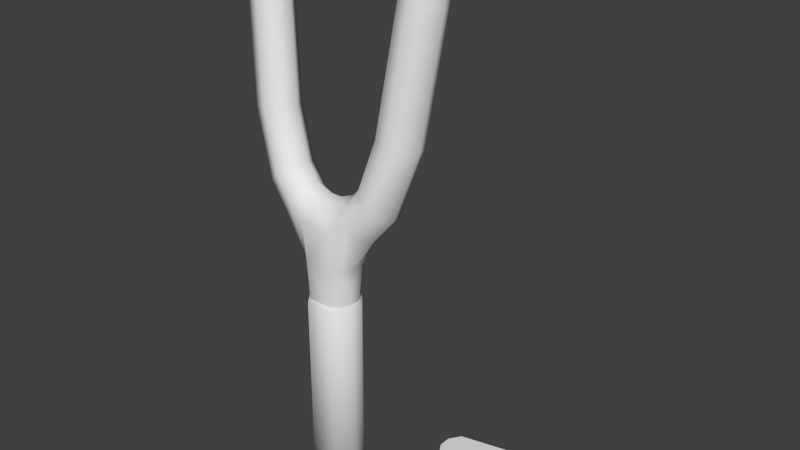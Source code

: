 # Source: slingshot.blend  (saved by Blender 2.75.0; exported with 4.5.12 LTS)
import bpy
from mathutils import Matrix  # noqa: F401  (used for matrix-valued properties, if any)

bpy.ops.wm.read_factory_settings(use_empty=True)
scene = bpy.context.scene
scene.name = 'Scene'

# ---- collections
col_collection_1 = bpy.data.collections.new('Collection 1'); scene.collection.children.link(col_collection_1)
col_collection_1.hide_render = True
col_collection_1.hide_viewport = True
col_collection_6 = bpy.data.collections.new('Collection 6'); scene.collection.children.link(col_collection_6)

# ---- world
world_world = bpy.data.worlds.new('World'); scene.world = world_world
world_world.color = (0.05088, 0.05088, 0.05088)
world_world.use_sun_shadow = False
world_world.sun_shadow_jitter_overblur = 0.0
world_world.cycles.sampling_method = 'MANUAL'
world_world.cycles.sample_map_resolution = 256

# ---- meshes
me_circle = bpy.data.meshes.new('Circle')
me_circle.from_pydata([(7.075, 7.044, -0.0853), (5.329, 6.858, -0.0853), (4.051, 6.349, -0.0853), (3.583, 5.653, -0.0853), (4.051, 4.192, -0.0853), (5.329, 3.682, -0.0853), (7.075, 3.496, -0.0853), (8.822, 3.682, -0.0853), (10.1, 4.192, -0.0853), (10.57, 5.653, -0.0853), (10.1, 6.349, -0.0853), (8.822, 6.858, -0.0853), (3.591, 4.922, -0.0853), (10.56, 4.922, -0.0853), (7.075, 7.079, 0.1348), (5.295, 6.889, 0.1348), (3.992, 6.369, 0.1348), (3.515, 5.66, 0.1348), (3.992, 4.17, 0.1348), (5.295, 3.651, 0.1348), (7.075, 3.461, 0.1348), (8.856, 3.651, 0.1348), (10.16, 4.17, 0.1348), (10.64, 5.66, 0.1348), (10.16, 6.369, 0.1348), (8.856, 6.889, 0.1348), (3.523, 4.915, 0.1348), (10.63, 4.915, 0.1348), (3.861, 0.8136, 29.39), (0.9132, 1.478, 15.81), (4.516, 2.39, 29.22), (0.001212, 1.335, 12.43), (6.098, 1.732, 29.24), (-0.746, 1.128, 12.43), (5.443, 0.1556, 29.4), (5.836, 0.4163, 29.37), (1.169, -0.8063, 12.43), (4.123, 0.421, 29.42), (4.123, 2.129, 29.26), (1.169, 0.736, 12.43), (5.836, 2.124, 29.21), (4.98, 2.481, 29.2), (0.9132, -1.436, 16.09), (5.443, 2.387, 29.19), (0.6425, -1.275, 16.62), (6.191, 1.269, 29.28), (0.5279, -0.9156, 17.05), (6.098, 0.8075, 29.32), (0.4513, -0.4141, 17.31), (4.98, 0.06493, 29.43), (0.4244, 0.1537, 17.37), (4.516, 0.1581, 29.43), (0.4513, 0.7013, 17.21), (3.769, 1.276, 29.35), (0.5279, 1.145, 16.85), (3.861, 1.738, 29.3), (0.6425, 1.418, 16.37), (0.001212, -0.9241, 16.96), (0.001212, 0.6938, 17.12), (0.001212, 1.137, 16.76), (0.001212, 1.409, 16.26), (4.063, 1.743, 21.09), (4.531, 1.644, 21.04), (4.929, 1.373, 21.02), (5.194, 0.9707, 21.02), (5.287, 0.4992, 21.05), (5.194, 0.02989, 21.11), (4.929, -0.3658, 21.18), (4.531, -0.6275, 21.26), (4.063, -0.7156, 21.32), (3.594, -0.6165, 21.37), (3.196, -0.3454, 21.4), (2.931, 0.05653, 21.39), (2.838, 0.528, 21.36), (2.931, 0.9973, 21.31), (3.196, 1.393, 21.24), (3.594, 1.655, 21.16), (2.084, -0.3242, 18.64), (2.35, -0.7548, 18.47), (3.866, 0.727, 17.11), (3.6, 1.158, 17.28), (2.661, 1.441, 18.01), (2.35, 1.251, 18.28), (3.289, -1.039, 17.74), (3.6, -0.8481, 17.47), (3.866, -0.4572, 17.22), (2.661, -0.9919, 18.24), (3.289, 1.395, 17.51), (2.975, 1.482, 17.75), (2.084, 0.8599, 18.53), (1.971, 0.2763, 18.67), (3.98, 0.1264, 17.07), (2.975, -1.08, 17.99), (1.329, -0.405, 17.64), (2.561, 0.564, 15.51), (1.726, 1.357, 16.84), (2.164, -1.198, 16.31), (1.511, -0.855, 17.4), (2.379, 1.014, 15.74), (1.511, 1.152, 17.22), (2.379, -0.9929, 15.93), (2.561, -0.5945, 15.62), (1.726, -1.127, 17.07), (2.164, 1.286, 16.08), (1.945, 1.397, 16.45), (1.329, 0.7536, 17.53), (1.251, 0.1846, 17.7), (2.639, -0.02553, 15.45), (1.945, -1.238, 16.7), (4.646, 2.09, 25.03), (5.107, 1.993, 24.98), (5.497, 1.726, 24.96), (5.758, 1.331, 24.96), (5.85, 0.8682, 24.99), (5.758, 0.4071, 25.05), (5.497, 0.01832, 25.12), (5.107, -0.2389, 25.19), (4.646, -0.3254, 25.26), (4.186, -0.2281, 25.31), (3.795, 0.03835, 25.33), (3.534, 0.4333, 25.33), (3.443, 0.8965, 25.3), (3.534, 1.358, 25.24), (3.795, 1.746, 25.17), (4.186, 2.004, 25.1), (5.077, 2.595, 30.42), (5.541, 2.503, 30.42), (5.935, 2.241, 30.45), (6.198, 1.849, 30.49), (6.29, 1.387, 30.53), (6.198, 0.9245, 30.57), (5.935, 0.5327, 30.61), (5.541, 0.2709, 30.63), (5.077, 0.179, 30.64), (4.613, 0.271, 30.64), (4.219, 0.5328, 30.61), (3.956, 0.9247, 30.57), (3.864, 1.387, 30.53), (3.956, 1.849, 30.49), (4.219, 2.241, 30.45), (4.613, 2.503, 30.43), (4.868, 2.349, 27.8), (6.076, 1.135, 27.84), (4.868, -0.06622, 28.03), (3.659, 1.149, 27.99), (3.751, 1.61, 27.94), (4.405, 0.02838, 28.05), (5.984, 0.6729, 27.89), (5.33, 2.255, 27.78), (5.722, 1.991, 27.78), (4.013, 2.001, 27.88), (4.013, 0.2925, 28.04), (5.722, 0.2826, 27.94), (5.33, 0.02305, 27.99), (5.984, 1.597, 27.8), (4.405, 2.26, 27.84), (3.751, 0.6858, 28.02), (4.581, 0.3253, 29.3), (4.251, 0.5463, 29.29), (5.69, 1.978, 29.11), (5.911, 1.648, 29.14), (4.251, 1.982, 29.15), (4.581, 2.201, 29.12), (4.03, 0.8763, 29.26), (3.953, 1.265, 29.23), (5.36, 0.3232, 29.28), (4.971, 0.247, 29.3), (5.989, 1.259, 29.17), (4.971, 2.278, 29.11), (4.877, 2.167, 27.93), (5.892, 1.146, 27.96), (4.877, 0.1368, 28.12), (3.861, 1.158, 28.09), (5.911, 0.8712, 29.21), (5.69, 0.5424, 29.25), (4.03, 1.653, 29.19), (5.36, 2.199, 29.1), (3.938, 1.546, 28.04), (4.488, 0.2163, 28.14), (5.815, 0.7581, 28.0), (5.265, 2.088, 27.91), (5.595, 1.866, 27.91), (4.158, 1.874, 28.0), (4.158, 0.4383, 28.14), (5.595, 0.43, 28.05), (5.265, 0.2118, 28.09), (5.815, 1.535, 27.93), (4.488, 2.092, 27.96), (3.938, 0.7689, 28.12), (-3.858, 0.8136, 29.39), (-0.9108, 1.478, 15.81), (-4.514, 2.39, 29.22), (1.379, -0.3388, 12.43), (-6.096, 1.732, 29.24), (-5.441, 0.1556, 29.4), (-5.833, 0.4163, 29.37), (-4.121, 0.421, 29.42), (1.379, 0.2685, 12.43), (-4.121, 2.129, 29.26), (0.7484, -1.198, 12.43), (-5.833, 2.124, 29.21), (-4.977, 2.481, 29.2), (-0.9108, -1.436, 16.09), (-5.441, 2.387, 29.19), (-0.6401, -1.275, 16.62), (-6.188, 1.269, 29.28), (-0.5255, -0.9156, 17.05), (-6.096, 0.8075, 29.32), (-0.4489, -0.4141, 17.31), (-4.977, 0.06493, 29.43), (-0.422, 0.1537, 17.37), (-4.514, 0.1581, 29.43), (-0.4489, 0.7013, 17.21), (-3.766, 1.276, 29.35), (-0.5255, 1.145, 16.85), (-3.858, 1.738, 29.3), (-0.6401, 1.418, 16.37), (0.001212, 1.467, 15.69), (0.7484, 1.128, 12.43), (0.001212, -1.447, 15.97), (0.001212, -1.284, 16.51), (0.001212, -0.4217, 17.23), (0.001212, 0.1464, 17.29), (-4.06, 1.743, 21.09), (-4.529, 1.644, 21.04), (-4.926, 1.373, 21.02), (-5.192, 0.9707, 21.02), (-5.285, 0.4992, 21.05), (-5.192, 0.02989, 21.11), (-4.926, -0.3658, 21.18), (-4.529, -0.6275, 21.26), (-4.06, -0.7156, 21.32), (-3.591, -0.6165, 21.37), (-3.194, -0.3454, 21.4), (-2.928, 0.05653, 21.39), (-2.835, 0.528, 21.36), (-2.928, 0.9973, 21.31), (-3.194, 1.393, 21.24), (-3.591, 1.655, 21.16), (-2.082, -0.3242, 18.64), (-2.348, -0.7548, 18.47), (-3.864, 0.727, 17.11), (-3.598, 1.158, 17.28), (-2.659, 1.441, 18.01), (-2.348, 1.251, 18.28), (-3.287, -1.039, 17.74), (-3.598, -0.8481, 17.47), (-3.864, -0.4572, 17.22), (-2.659, -0.9919, 18.24), (-3.287, 1.395, 17.51), (-2.973, 1.482, 17.75), (-2.082, 0.8599, 18.53), (-1.968, 0.2763, 18.67), (-3.977, 0.1264, 17.07), (-2.973, -1.08, 17.99), (-1.326, -0.405, 17.64), (-2.559, 0.564, 15.51), (-1.724, 1.357, 16.84), (-2.161, -1.198, 16.31), (-1.509, -0.855, 17.4), (-2.377, 1.014, 15.74), (-1.509, 1.152, 17.22), (-2.377, -0.9929, 15.93), (-2.559, -0.5945, 15.62), (-1.724, -1.127, 17.07), (-2.161, 1.286, 16.08), (-1.943, 1.397, 16.45), (-1.326, 0.7536, 17.53), (-1.248, 0.1846, 17.7), (-2.637, -0.02553, 15.45), (-1.943, -1.238, 16.7), (-4.644, 2.09, 25.03), (-5.104, 1.993, 24.98), (-5.495, 1.726, 24.96), (-5.756, 1.331, 24.96), (-5.847, 0.8682, 24.99), (-5.756, 0.4071, 25.05), (-5.495, 0.01832, 25.12), (-5.104, -0.2389, 25.19), (-4.644, -0.3254, 25.26), (-4.183, -0.2281, 25.31), (-3.793, 0.03835, 25.33), (-3.532, 0.4333, 25.33), (-3.44, 0.8965, 25.3), (-3.532, 1.358, 25.24), (-3.793, 1.746, 25.17), (-4.183, 2.004, 25.1), (-5.075, 2.595, 30.42), (-5.539, 2.503, 30.42), (-5.932, 2.241, 30.45), (-6.195, 1.849, 30.49), (-6.288, 1.387, 30.53), (-6.195, 0.9245, 30.57), (-5.932, 0.5327, 30.61), (-5.539, 0.2709, 30.63), (-5.075, 0.179, 30.64), (-4.61, 0.271, 30.64), (-4.217, 0.5328, 30.61), (-3.954, 0.9247, 30.57), (-3.862, 1.387, 30.53), (-3.954, 1.849, 30.49), (-4.217, 2.241, 30.45), (-4.61, 2.503, 30.43), (-4.865, 2.349, 27.8), (-6.074, 1.135, 27.84), (-4.865, -0.06622, 28.03), (-3.657, 1.149, 27.99), (-3.749, 1.61, 27.94), (-4.403, 0.02838, 28.05), (-5.982, 0.6729, 27.89), (-5.328, 2.255, 27.78), (-5.72, 1.991, 27.78), (-4.011, 2.001, 27.88), (-4.011, 0.2925, 28.04), (-5.72, 0.2826, 27.94), (-5.328, 0.02305, 27.99), (-5.982, 1.597, 27.8), (-4.403, 2.26, 27.84), (-3.749, 0.6858, 28.02), (-4.579, 0.3253, 29.3), (-4.249, 0.5463, 29.29), (-5.688, 1.978, 29.11), (-5.909, 1.648, 29.14), (-4.249, 1.982, 29.15), (-4.579, 2.201, 29.12), (-4.028, 0.8763, 29.26), (-3.95, 1.265, 29.23), (-5.358, 0.3232, 29.28), (-4.968, 0.247, 29.3), (-5.986, 1.259, 29.17), (-4.968, 2.278, 29.11), (-4.874, 2.167, 27.93), (-5.89, 1.146, 27.96), (-4.874, 0.1368, 28.12), (-3.858, 1.158, 28.09), (-5.909, 0.8712, 29.21), (-5.688, 0.5424, 29.25), (-4.028, 1.653, 29.19), (-5.358, 2.199, 29.1), (-3.936, 1.546, 28.04), (-4.485, 0.2163, 28.14), (-5.813, 0.7581, 28.0), (-5.263, 2.088, 27.91), (-5.592, 1.866, 27.91), (-4.156, 1.874, 28.0), (-4.156, 0.4383, 28.14), (-5.592, 0.43, 28.05), (-5.263, 0.2118, 28.09), (-5.813, 1.535, 27.93), (-4.485, 2.092, 27.96), (-3.936, 0.7689, 28.12), (0.8694, 1.168, 13.65), (0.8215, 1.281, 0.3435), (0.9937, 0.3954, 0.08959), (0.9937, -0.4657, 0.08959), (0.8694, -1.238, 13.65), (1.602, 0.2789, 13.65), (1.513, -0.5883, 13.65), (1.602, -0.3492, 13.65), (1.358, 0.7625, 13.65), (1.358, -0.8328, 13.65), (-0.8669, 1.168, 13.65), (0.001212, 1.382, 13.65), (0.8215, -1.352, 0.3435), (1.514, 0.3086, 0.3435), (1.514, -0.3789, 0.3435), (-0.8669, -1.238, 13.65), (1.283, 0.8378, 0.3435), (1.283, -0.9081, 0.3435), (-0.8191, 1.281, 0.3435), (0.001212, 1.516, 0.3435), (0.001212, -1.452, 13.65), (-1.6, 0.2789, 13.65), (-1.51, -0.5883, 13.65), (-1.6, -0.3492, 13.65), (-1.356, 0.7625, 13.65), (-1.356, -0.8328, 13.65), (-0.746, -1.198, 12.43), (0.001212, -1.405, 12.43), (-1.377, 0.2685, 12.43), (-1.377, -0.3388, 12.43), (-1.167, 0.736, 12.43), (-1.167, -0.8063, 12.43), (-0.9912, 0.3954, 0.08959), (-0.9912, -0.4657, 0.08959), (-0.8191, -1.352, 0.3435), (0.001212, 0.3954, -0.003521), (0.001212, -0.4657, -0.003521), (0.001212, -1.586, 0.3435), (-1.511, 0.3086, 0.3435), (-1.511, -0.3789, 0.3435), (-1.281, 0.8378, 0.3435), (-1.281, -0.9081, 0.3435), (1.514, -0.3789, 11.24), (-0.8191, 1.281, 11.24), (1.283, 0.8378, 11.24), (-1.281, 0.8378, 11.24), (0.8215, 1.281, 11.24), (0.001212, 1.516, 11.24), (1.514, 0.3086, 11.24), (-1.511, 0.3086, 11.24), (-0.8191, -1.352, 11.24), (0.001212, -1.586, 11.24), (0.8215, -1.352, 11.24), (1.283, -0.9081, 11.24), (-1.511, -0.3789, 11.24), (-1.281, -0.9081, 11.24), (-0.746, 1.164, 11.47), (1.169, 0.76, 11.47), (0.001212, 1.378, 11.47), (1.379, 0.278, 11.47), (0.001212, -1.448, 11.47), (1.169, -0.8303, 11.47), (-1.167, -0.8303, 11.47), (1.379, -0.3483, 11.47), (-1.167, 0.76, 11.47), (0.7484, 1.164, 11.47), (-1.377, 0.278, 11.47), (-0.746, -1.234, 11.47), (0.7484, -1.234, 11.47), (-1.377, -0.3483, 11.47)], [], [(3, 2, 4, 12), (2, 1, 5, 4), (1, 0, 6, 5), (7, 6, 0, 11), (8, 7, 11, 10), (13, 8, 10, 9), (17, 26, 18, 16), (16, 18, 19, 15), (15, 19, 20, 14), (21, 25, 14, 20), (22, 24, 25, 21), (27, 23, 24, 22), (13, 9, 23, 27), (8, 13, 27, 22), (3, 12, 26, 17), (12, 4, 18, 26), (7, 8, 22, 21), (2, 3, 17, 16), (11, 0, 14, 25), (6, 7, 21, 20), (1, 2, 16, 15), (10, 11, 25, 24), (5, 6, 20, 19), (0, 1, 15, 14), (9, 10, 24, 23), (4, 5, 19, 18), (58, 52, 54, 59), (77, 78, 71, 72), (59, 54, 56, 60), (53, 55, 175, 164), (136, 139, 138, 137), (34, 49, 166, 165), (135, 140, 139, 136), (125, 140, 135, 134), (126, 125, 134, 133), (127, 126, 133, 132), (128, 127, 132, 131), (148, 141, 169, 180), (154, 149, 181, 186), (143, 153, 185, 171), (151, 146, 178, 183), (55, 38, 161, 175), (51, 37, 158, 157), (49, 51, 157, 166), (38, 30, 162, 161), (35, 34, 165, 174), (74, 73, 121, 122), (79, 80, 63, 64), (81, 82, 75, 76), (83, 84, 67, 68), (84, 85, 66, 67), (78, 86, 70, 71), (80, 87, 62, 63), (87, 88, 61, 62), (82, 89, 74, 75), (89, 90, 73, 74), (85, 91, 65, 66), (86, 92, 69, 70), (88, 81, 76, 61), (92, 83, 68, 69), (90, 77, 72, 73), (91, 79, 64, 65), (107, 94, 79, 91), (106, 93, 77, 90), (108, 96, 83, 92), (104, 95, 81, 88), (102, 108, 92, 86), (101, 107, 91, 85), (105, 106, 90, 89), (99, 105, 89, 82), (103, 104, 88, 87), (98, 103, 87, 80), (97, 102, 86, 78), (100, 101, 85, 84), (96, 100, 84, 83), (95, 99, 82, 81), (94, 98, 80, 79), (93, 97, 78, 77), (48, 46, 97, 93), (56, 54, 99, 95), (46, 44, 102, 97), (54, 52, 105, 99), (52, 50, 106, 105), (44, 42, 108, 102), (29, 56, 95, 104), (50, 48, 93, 106), (55, 53, 137, 138), (70, 69, 117, 118), (66, 65, 113, 114), (62, 61, 109, 110), (75, 74, 122, 123), (71, 70, 118, 119), (67, 66, 114, 115), (63, 62, 110, 111), (64, 63, 111, 112), (76, 75, 123, 124), (72, 71, 119, 120), (68, 67, 115, 116), (69, 68, 116, 117), (65, 64, 112, 113), (61, 76, 124, 109), (73, 72, 120, 121), (129, 128, 131, 130), (51, 49, 133, 134), (47, 45, 129, 130), (43, 41, 125, 126), (40, 43, 126, 127), (38, 55, 138, 139), (37, 51, 134, 135), (35, 47, 130, 131), (34, 35, 131, 132), (32, 40, 127, 128), (30, 38, 139, 140), (28, 37, 135, 136), (53, 28, 136, 137), (49, 34, 132, 133), (45, 32, 128, 129), (41, 30, 140, 125), (30, 41, 168, 162), (147, 142, 170, 179), (153, 152, 184, 185), (144, 156, 188, 172), (152, 147, 179, 184), (122, 121, 144, 145), (118, 117, 143, 146), (114, 113, 142, 147), (110, 109, 141, 148), (111, 110, 148, 149), (123, 122, 145, 150), (116, 115, 152, 153), (112, 111, 149, 154), (124, 123, 150, 155), (120, 119, 151, 156), (121, 120, 156, 144), (117, 116, 153, 143), (113, 112, 154, 142), (109, 124, 155, 141), (115, 114, 147, 152), (119, 118, 146, 151), (183, 178, 157, 158), (184, 179, 173, 174), (169, 187, 162, 168), (170, 186, 160, 167), (171, 185, 165, 166), (172, 188, 163, 164), (188, 183, 158, 163), (187, 182, 161, 162), (186, 181, 159, 160), (185, 184, 174, 165), (182, 177, 175, 161), (181, 180, 176, 159), (180, 169, 168, 176), (179, 170, 167, 173), (178, 171, 166, 157), (177, 172, 164, 175), (43, 40, 159, 176), (142, 154, 186, 170), (155, 150, 182, 187), (149, 148, 180, 181), (145, 144, 172, 177), (41, 43, 176, 168), (32, 45, 167, 160), (37, 28, 163, 158), (47, 35, 174, 173), (141, 155, 187, 169), (156, 151, 183, 188), (150, 145, 177, 182), (146, 143, 171, 178), (28, 53, 164, 163), (40, 32, 160, 159), (45, 47, 173, 167), (219, 202, 366, 371), (217, 29, 351, 362), (42, 219, 371, 355), (219, 220, 204, 202), (221, 222, 210, 208), (239, 234, 233, 240), (213, 326, 337, 215), (298, 299, 300, 301), (194, 327, 328, 209), (297, 298, 301, 302), (287, 296, 297, 302), (288, 295, 296, 287), (289, 294, 295, 288), (290, 293, 294, 289), (310, 342, 331, 303), (316, 348, 343, 311), (305, 333, 347, 315), (313, 345, 340, 308), (215, 337, 323, 198), (211, 319, 320, 196), (209, 328, 319, 211), (198, 323, 324, 191), (195, 336, 327, 194), (236, 284, 283, 235), (241, 226, 225, 242), (243, 238, 237, 244), (245, 230, 229, 246), (246, 229, 228, 247), (240, 233, 232, 248), (242, 225, 224, 249), (249, 224, 223, 250), (244, 237, 236, 251), (251, 236, 235, 252), (247, 228, 227, 253), (248, 232, 231, 254), (250, 223, 238, 243), (254, 231, 230, 245), (252, 235, 234, 239), (253, 227, 226, 241), (269, 253, 241, 256), (268, 252, 239, 255), (270, 254, 245, 258), (266, 250, 243, 257), (264, 248, 254, 270), (263, 247, 253, 269), (267, 251, 252, 268), (261, 244, 251, 267), (265, 249, 250, 266), (260, 242, 249, 265), (259, 240, 248, 264), (262, 246, 247, 263), (258, 245, 246, 262), (257, 243, 244, 261), (256, 241, 242, 260), (255, 239, 240, 259), (208, 255, 259, 206), (216, 257, 261, 214), (206, 259, 264, 204), (190, 217, 362, 361), (101, 100, 357, 358), (214, 261, 267, 212), (212, 267, 268, 210), (262, 263, 374, 373), (204, 264, 270, 202), (190, 266, 257, 216), (108, 42, 355, 360), (210, 268, 255, 208), (215, 300, 299, 213), (232, 280, 279, 231), (228, 276, 275, 227), (224, 272, 271, 223), (237, 285, 284, 236), (233, 281, 280, 232), (229, 277, 276, 228), (225, 273, 272, 224), (226, 274, 273, 225), (238, 286, 285, 237), (234, 282, 281, 233), (230, 278, 277, 229), (231, 279, 278, 230), (227, 275, 274, 226), (223, 271, 286, 238), (235, 283, 282, 234), (291, 292, 293, 290), (211, 296, 295, 209), (207, 292, 291, 205), (203, 288, 287, 201), (200, 289, 288, 203), (198, 301, 300, 215), (196, 297, 296, 211), (195, 293, 292, 207), (194, 294, 293, 195), (193, 290, 289, 200), (191, 302, 301, 198), (189, 298, 297, 196), (213, 299, 298, 189), (209, 295, 294, 194), (205, 291, 290, 193), (201, 287, 302, 191), (191, 324, 330, 201), (309, 341, 332, 304), (315, 347, 346, 314), (306, 334, 350, 318), (314, 346, 341, 309), (284, 307, 306, 283), (280, 308, 305, 279), (276, 309, 304, 275), (272, 310, 303, 271), (273, 311, 310, 272), (285, 312, 307, 284), (278, 315, 314, 277), (274, 316, 311, 273), (286, 317, 312, 285), (282, 318, 313, 281), (283, 306, 318, 282), (279, 305, 315, 278), (275, 304, 316, 274), (271, 303, 317, 286), (277, 314, 309, 276), (281, 313, 308, 280), (345, 320, 319, 340), (346, 336, 335, 341), (331, 330, 324, 349), (332, 329, 322, 348), (333, 328, 327, 347), (334, 326, 325, 350), (350, 325, 320, 345), (349, 324, 323, 344), (348, 322, 321, 343), (347, 327, 336, 346), (344, 323, 337, 339), (343, 321, 338, 342), (342, 338, 330, 331), (341, 335, 329, 332), (340, 319, 328, 333), (339, 337, 326, 334), (203, 338, 321, 200), (304, 332, 348, 316), (317, 349, 344, 312), (311, 343, 342, 310), (307, 339, 334, 306), (201, 330, 338, 203), (193, 322, 329, 205), (196, 320, 325, 189), (207, 335, 336, 195), (303, 331, 349, 317), (318, 350, 345, 313), (312, 344, 339, 307), (308, 340, 333, 305), (189, 325, 326, 213), (200, 321, 322, 193), (205, 329, 335, 207), (266, 190, 361, 375), (104, 103, 359), (202, 270, 376, 366), (29, 104, 359, 351), (265, 266, 375), (219, 42, 44, 220), (220, 44, 46, 57), (57, 46, 48, 221), (221, 48, 50, 222), (222, 50, 52, 58), (60, 56, 29, 217), (220, 57, 206, 204), (57, 221, 208, 206), (222, 58, 212, 210), (58, 59, 214, 212), (60, 217, 190, 216), (59, 60, 216, 214), (356, 197, 39, 359), (375, 361, 33, 381), (360, 355, 199, 36), (358, 357, 192), (362, 351, 218, 31), (355, 371, 378, 199), (351, 359, 39, 218), (366, 376, 382, 377), (373, 380, 382, 376), (382, 380, 420, 413), (361, 362, 31, 33), (371, 366, 377, 378), (373, 374, 380), (379, 380, 374, 372), (397, 395, 367, 352), (396, 394, 369, 391), (384, 387, 388, 385), (380, 379, 417, 420), (394, 398, 370, 369), (420, 417, 400, 405), (379, 381, 415, 417), (415, 396, 400, 417), (398, 397, 352, 370), (403, 402, 388, 363), (352, 367, 364, 353), (401, 406, 392, 385), (420, 405, 406, 413), (402, 401, 385, 388), (404, 403, 363, 368), (269, 256, 372, 374), (389, 391, 369, 383), (390, 389, 383, 384), (354, 363, 388, 387), (385, 392, 390, 384), (352, 353, 386, 370), (365, 393, 404, 368), (353, 354, 387, 386), (100, 96, 360, 357), (408, 410, 399, 395), (414, 393, 399, 410), (98, 94, 356), (270, 258, 376), (414, 412, 404, 393), (412, 419, 403, 404), (411, 418, 401, 402), (256, 260, 372), (197, 192, 414, 410), (418, 413, 406, 401), (400, 389, 390, 405), (419, 411, 402, 403), (409, 416, 397, 398), (39, 197, 410, 408), (400, 396, 391, 389), (407, 409, 398, 394), (96, 108, 360), (415, 407, 394, 396), (416, 408, 395, 397), (218, 39, 408, 416), (381, 33, 407, 415), (258, 262, 373, 376), (33, 31, 409, 407), (387, 384, 383, 386), (265, 375, 372, 260), (369, 370, 386, 383), (31, 218, 416, 409), (199, 378, 411, 419), (377, 382, 413, 418), (364, 367, 395, 399), (378, 377, 418, 411), (36, 199, 419, 412), (399, 393, 365, 364), (353, 364, 365, 354), (36, 192, 357, 360), (406, 405, 390, 392), (103, 98, 356), (263, 269, 374), (354, 365, 368, 363), (356, 358, 192, 197), (372, 375, 381, 379), (192, 36, 412, 414), (356, 359, 103), (107, 101, 358), (94, 107, 358, 356)])
me_circle.polygons.foreach_set('use_smooth', [True] * 423)
_k = set([(14, 15), (14, 25), (15, 16), (16, 17), (17, 26), (18, 19), (18, 26), (19, 20), (20, 21), (21, 22), (22, 27), (23, 24), (23, 27), (24, 25), (28, 37), (28, 53), (30, 38), (30, 41), (32, 40), (32, 45), (34, 35), (34, 49), (35, 47), (37, 51), (38, 55), (40, 43), (41, 43), (45, 47), (49, 51), (53, 55), (125, 126), (125, 140), (126, 127), (127, 128), (128, 129), (129, 130), (130, 131), (131, 132), (132, 133), (133, 134), (134, 135), (135, 136), (136, 137), (137, 138), (138, 139), (139, 140), (141, 148), (141, 155), (142, 147), (142, 154), (143, 146), (143, 153), (144, 145), (144, 156), (145, 150), (146, 151), (147, 152), (148, 149), (149, 154), (150, 155), (151, 156), (152, 153), (189, 196), (189, 213), (191, 198), (191, 201), (193, 200), (193, 205), (194, 195), (194, 209), (195, 207), (196, 211), (198, 215), (200, 203), (201, 203), (205, 207), (209, 211), (213, 215), (287, 288), (287, 302), (288, 289), (289, 290), (290, 291), (291, 292), (292, 293), (293, 294), (294, 295), (295, 296), (296, 297), (297, 298), (298, 299), (299, 300), (300, 301), (301, 302), (303, 310), (303, 317), (304, 309), (304, 316), (305, 308), (305, 315), (306, 307), (306, 318), (307, 312), (308, 313), (309, 314), (310, 311), (311, 316), (312, 317), (313, 318), (314, 315), (407, 409), (407, 415), (408, 410), (408, 416), (409, 416), (410, 414), (411, 418), (411, 419), (412, 414), (412, 419), (413, 418), (413, 420), (415, 417), (417, 420)])
me_circle.attributes.new('sharp_edge', 'BOOLEAN', 'EDGE').data.foreach_set('value', [ (min(e.vertices), max(e.vertices)) in _k for e in me_circle.edges])
_uv = me_circle.uv_layers.new(name='UVMap')
_uv.uv.foreach_set('vector', [0.7163, 0.06245, 0.7346, 0.03585, 0.7337, 0.119, 0.7163, 0.09062, 0.7346, 0.03585, 0.7841, 0.01678, 0.7827, 0.1392, 0.7337, 0.119, 0.7841, 0.01678, 0.8515, 0.01035, 0.85, 0.1471, 0.7827, 0.1392, 0.9173, 0.1407, 0.85, 0.1471, 0.8515, 0.01035, 0.9187, 0.01829, 0.9668, 0.1216, 0.9173, 0.1407, 0.9187, 0.01829, 0.9678, 0.03847, 0.9849, 0.09364, 0.9668, 0.1216, 0.9678, 0.03847, 0.9855, 0.06548, 0.02293, 0.9245, 0.02357, 0.8958, 0.04196, 0.8673, 0.04101, 0.952, 0.04101, 0.952, 0.04196, 0.8673, 0.09241, 0.8478, 0.09101, 0.9726, 0.09101, 0.9726, 0.09241, 0.8478, 0.1611, 0.8413, 0.1595, 0.9807, 0.2296, 0.8494, 0.2282, 0.9742, 0.1595, 0.9807, 0.1611, 0.8413, 0.2797, 0.87, 0.2787, 0.9547, 0.2282, 0.9742, 0.2296, 0.8494, 0.2974, 0.8989, 0.2974, 0.9276, 0.2787, 0.9547, 0.2797, 0.87, 0.6326, 0.0938, 0.6607, 0.0938, 0.6611, 0.1027, 0.6323, 0.1027, 0.954, 0.1622, 0.9865, 0.1553, 0.9895, 0.1636, 0.9563, 0.1707, 0.6607, 0.0915, 0.6326, 0.0915, 0.6323, 0.08262, 0.6611, 0.08262, 0.6802, 0.1553, 0.7127, 0.1622, 0.7104, 0.1707, 0.6772, 0.1636, 0.901, 0.1656, 0.954, 0.1622, 0.9563, 0.1707, 0.9024, 0.1741, 0.7127, 0.1623, 0.6811, 0.1558, 0.6781, 0.1642, 0.7104, 0.1708, 0.901, 0.1656, 0.8334, 0.1667, 0.8334, 0.1753, 0.9024, 0.1741, 0.8334, 0.1667, 0.901, 0.1656, 0.9024, 0.1741, 0.8334, 0.1753, 0.7657, 0.1656, 0.7127, 0.1623, 0.7104, 0.1708, 0.7644, 0.1742, 0.954, 0.1622, 0.901, 0.1656, 0.9024, 0.1741, 0.9563, 0.1707, 0.7657, 0.1656, 0.8334, 0.1667, 0.8334, 0.1753, 0.7644, 0.1741, 0.8334, 0.1667, 0.7657, 0.1656, 0.7644, 0.1742, 0.8334, 0.1753, 0.9856, 0.1557, 0.954, 0.1622, 0.9563, 0.1707, 0.9886, 0.1641, 0.7127, 0.1622, 0.7657, 0.1656, 0.7644, 0.1741, 0.7104, 0.1707, 0.4419, 0.4479, 0.4313, 0.4608, 0.4138, 0.4487, 0.4267, 0.4324, 0.3004, 0.182, 0.2998, 0.1631, 0.4038, 0.1937, 0.3982, 0.2092, 0.4267, 0.4324, 0.4138, 0.4487, 0.3955, 0.4366, 0.4109, 0.4164, 0.5615, 0.8875, 0.5488, 0.8955, 0.5451, 0.8893, 0.5569, 0.8825, 0.8804, 0.3707, 0.9132, 0.4041, 0.8981, 0.3977, 0.8865, 0.3859, 0.6917, 0.2545, 0.6854, 0.2686, 0.6782, 0.2654, 0.6843, 0.2514, 0.8805, 0.3542, 0.9297, 0.4042, 0.9132, 0.4041, 0.8804, 0.3707, 0.9449, 0.3981, 0.9297, 0.4042, 0.8805, 0.3542, 0.887, 0.339, 0.9567, 0.3866, 0.9449, 0.3981, 0.887, 0.339, 0.8987, 0.3275, 0.9631, 0.3714, 0.9567, 0.3866, 0.8987, 0.3275, 0.914, 0.3213, 0.9633, 0.3549, 0.9631, 0.3714, 0.914, 0.3213, 0.9304, 0.3215, 0.4695, 0.8659, 0.4831, 0.8597, 0.4864, 0.8668, 0.4727, 0.8729, 0.4427, 0.8786, 0.456, 0.8721, 0.4593, 0.8789, 0.4462, 0.885, 0.6276, 0.2443, 0.6335, 0.2305, 0.6406, 0.2335, 0.6348, 0.2474, 0.6163, 0.2724, 0.6219, 0.2583, 0.6291, 0.2613, 0.6237, 0.2752, 0.5488, 0.8955, 0.5357, 0.9027, 0.5322, 0.896, 0.5451, 0.8893, 0.6789, 0.2825, 0.6723, 0.2961, 0.6654, 0.2928, 0.6718, 0.2792, 0.6854, 0.2686, 0.6789, 0.2825, 0.6718, 0.2792, 0.6782, 0.2654, 0.5357, 0.9027, 0.5223, 0.9096, 0.5189, 0.9027, 0.5322, 0.896, 0.6975, 0.2403, 0.6917, 0.2545, 0.6843, 0.2514, 0.69, 0.2374, 0.4422, 0.6328, 0.4578, 0.6274, 0.5068, 0.7542, 0.4918, 0.7601, 0.3164, 0.5367, 0.3344, 0.5352, 0.3673, 0.6655, 0.3521, 0.6718, 0.378, 0.5355, 0.3939, 0.5361, 0.4269, 0.6388, 0.4118, 0.6452, 0.2974, 0.1189, 0.2973, 0.1034, 0.4291, 0.1329, 0.4228, 0.1481, 0.2973, 0.1034, 0.2983, 0.08534, 0.435, 0.1176, 0.4291, 0.1329, 0.2998, 0.1631, 0.2988, 0.1471, 0.4099, 0.1783, 0.4038, 0.1937, 0.3344, 0.5352, 0.3498, 0.5348, 0.3821, 0.6589, 0.3673, 0.6655, 0.3498, 0.5348, 0.3638, 0.5349, 0.3969, 0.652, 0.3821, 0.6589, 0.3939, 0.5361, 0.4127, 0.5364, 0.4422, 0.6328, 0.4269, 0.6388, 0.4127, 0.5364, 0.4337, 0.5352, 0.4578, 0.6274, 0.4422, 0.6328, 0.2983, 0.08534, 0.3009, 0.06463, 0.4404, 0.1018, 0.435, 0.1176, 0.2988, 0.1471, 0.2979, 0.1329, 0.4163, 0.1631, 0.4099, 0.1783, 0.3638, 0.5349, 0.378, 0.5355, 0.4118, 0.6452, 0.3969, 0.652, 0.2979, 0.1329, 0.2974, 0.1189, 0.4228, 0.1481, 0.4163, 0.1631, 0.2997, 0.2031, 0.3004, 0.182, 0.3982, 0.2092, 0.3932, 0.225, 0.2959, 0.5401, 0.3164, 0.5367, 0.3521, 0.6718, 0.3366, 0.6776, 0.2869, 0.4685, 0.3076, 0.4657, 0.3164, 0.5367, 0.2959, 0.5401, 0.2605, 0.2047, 0.2548, 0.1852, 0.3004, 0.182, 0.2997, 0.2031, 0.237, 0.1322, 0.2326, 0.1162, 0.2974, 0.1189, 0.2979, 0.1329, 0.3615, 0.4736, 0.3778, 0.4792, 0.378, 0.5355, 0.3638, 0.5349, 0.2427, 0.1481, 0.237, 0.1322, 0.2979, 0.1329, 0.2988, 0.1471, 0.227, 0.07968, 0.2284, 0.05857, 0.3009, 0.06463, 0.2983, 0.08534, 0.4151, 0.491, 0.4345, 0.4964, 0.4337, 0.5352, 0.4127, 0.5364, 0.3955, 0.485, 0.4151, 0.491, 0.4127, 0.5364, 0.3939, 0.5361, 0.3451, 0.4691, 0.3615, 0.4736, 0.3638, 0.5349, 0.3498, 0.5348, 0.3274, 0.4663, 0.3451, 0.4691, 0.3498, 0.5348, 0.3344, 0.5352, 0.2487, 0.1656, 0.2427, 0.1481, 0.2988, 0.1471, 0.2998, 0.1631, 0.2287, 0.09915, 0.227, 0.07968, 0.2983, 0.08534, 0.2973, 0.1034, 0.2326, 0.1162, 0.2287, 0.09915, 0.2973, 0.1034, 0.2974, 0.1189, 0.3778, 0.4792, 0.3955, 0.485, 0.3939, 0.5361, 0.378, 0.5355, 0.3076, 0.4657, 0.3274, 0.4663, 0.3344, 0.5352, 0.3164, 0.5367, 0.2548, 0.1852, 0.2487, 0.1656, 0.2998, 0.1631, 0.3004, 0.182, 0.2246, 0.2014, 0.2127, 0.1839, 0.2487, 0.1656, 0.2548, 0.1852, 0.3955, 0.4366, 0.4138, 0.4487, 0.3955, 0.485, 0.3778, 0.4792, 0.2127, 0.1839, 0.201, 0.1658, 0.2427, 0.1481, 0.2487, 0.1656, 0.4138, 0.4487, 0.4313, 0.4608, 0.4151, 0.491, 0.3955, 0.485, 0.4313, 0.4608, 0.4472, 0.472, 0.4345, 0.4964, 0.4151, 0.491, 0.201, 0.1658, 0.1932, 0.1438, 0.237, 0.1322, 0.2427, 0.1481, 0.3729, 0.4285, 0.3955, 0.4366, 0.3778, 0.4792, 0.3615, 0.4736, 0.2357, 0.2175, 0.2246, 0.2014, 0.2548, 0.1852, 0.2605, 0.2047, 0.5488, 0.8955, 0.5615, 0.8875, 0.5808, 0.9218, 0.5667, 0.9298, 0.4099, 0.1783, 0.4163, 0.1631, 0.5444, 0.2101, 0.5388, 0.2252, 0.435, 0.1176, 0.4404, 0.1018, 0.5679, 0.1506, 0.5619, 0.1651, 0.3821, 0.6589, 0.3969, 0.652, 0.4469, 0.778, 0.4321, 0.784, 0.4269, 0.6388, 0.4422, 0.6328, 0.4918, 0.7601, 0.4767, 0.766, 0.4038, 0.1937, 0.4099, 0.1783, 0.5388, 0.2252, 0.5332, 0.2404, 0.4291, 0.1329, 0.435, 0.1176, 0.5619, 0.1651, 0.5559, 0.18, 0.3673, 0.6655, 0.3821, 0.6589, 0.4321, 0.784, 0.4174, 0.7902, 0.3521, 0.6718, 0.3673, 0.6655, 0.4174, 0.7902, 0.4027, 0.7965, 0.4118, 0.6452, 0.4269, 0.6388, 0.4767, 0.766, 0.4618, 0.772, 0.3982, 0.2092, 0.4038, 0.1937, 0.5332, 0.2404, 0.5276, 0.2557, 0.4228, 0.1481, 0.4291, 0.1329, 0.5559, 0.18, 0.5501, 0.195, 0.4163, 0.1631, 0.4228, 0.1481, 0.5501, 0.195, 0.5444, 0.2101, 0.3366, 0.6776, 0.3521, 0.6718, 0.4027, 0.7965, 0.3885, 0.8029, 0.3969, 0.652, 0.4118, 0.6452, 0.4618, 0.772, 0.4469, 0.778, 0.3932, 0.225, 0.3982, 0.2092, 0.5276, 0.2557, 0.5221, 0.271, 0.9571, 0.3397, 0.9633, 0.3549, 0.9304, 0.3215, 0.9456, 0.3279, 0.6789, 0.2825, 0.6854, 0.2686, 0.7231, 0.2833, 0.7156, 0.2979, 0.7029, 0.2257, 0.7072, 0.2099, 0.7479, 0.2229, 0.7428, 0.2381, 0.4949, 0.923, 0.5087, 0.9165, 0.5244, 0.9535, 0.5099, 0.961, 0.4809, 0.9293, 0.4949, 0.923, 0.5099, 0.961, 0.4951, 0.968, 0.5357, 0.9027, 0.5488, 0.8955, 0.5667, 0.9298, 0.5527, 0.9378, 0.6723, 0.2961, 0.6789, 0.2825, 0.7156, 0.2979, 0.708, 0.3123, 0.6975, 0.2403, 0.7029, 0.2257, 0.7428, 0.2381, 0.7369, 0.2535, 0.6917, 0.2545, 0.6975, 0.2403, 0.7369, 0.2535, 0.7302, 0.2686, 0.4666, 0.935, 0.4809, 0.9293, 0.4951, 0.968, 0.48, 0.9742, 0.5223, 0.9096, 0.5357, 0.9027, 0.5527, 0.9378, 0.5386, 0.9457, 0.6654, 0.3094, 0.6723, 0.2961, 0.708, 0.3123, 0.7004, 0.3266, 0.6577, 0.3224, 0.6654, 0.3094, 0.7004, 0.3266, 0.6927, 0.3409, 0.6854, 0.2686, 0.6917, 0.2545, 0.7302, 0.2686, 0.7231, 0.2833, 0.4511, 0.9397, 0.4666, 0.935, 0.48, 0.9742, 0.465, 0.9797, 0.5087, 0.9165, 0.5223, 0.9096, 0.5386, 0.9457, 0.5244, 0.9535, 0.5223, 0.9096, 0.5087, 0.9165, 0.5053, 0.9094, 0.5189, 0.9027, 0.6456, 0.2032, 0.6527, 0.1898, 0.6582, 0.1942, 0.652, 0.2065, 0.6335, 0.2305, 0.6394, 0.2167, 0.6463, 0.2198, 0.6406, 0.2335, 0.6064, 0.3022, 0.611, 0.2867, 0.6186, 0.2893, 0.6145, 0.3033, 0.6394, 0.2167, 0.6456, 0.2032, 0.652, 0.2065, 0.6463, 0.2198, 0.4918, 0.7601, 0.5068, 0.7542, 0.54, 0.8372, 0.5248, 0.8421, 0.5388, 0.2252, 0.5444, 0.2101, 0.6276, 0.2443, 0.6219, 0.2583, 0.5619, 0.1651, 0.5679, 0.1506, 0.6527, 0.1898, 0.6456, 0.2032, 0.4321, 0.784, 0.4469, 0.778, 0.4831, 0.8597, 0.4695, 0.8659, 0.4174, 0.7902, 0.4321, 0.784, 0.4695, 0.8659, 0.456, 0.8721, 0.4767, 0.766, 0.4918, 0.7601, 0.5248, 0.8421, 0.5107, 0.8477, 0.5501, 0.195, 0.5559, 0.18, 0.6394, 0.2167, 0.6335, 0.2305, 0.4027, 0.7965, 0.4174, 0.7902, 0.456, 0.8721, 0.4427, 0.8786, 0.4618, 0.772, 0.4767, 0.766, 0.5107, 0.8477, 0.4968, 0.8537, 0.5276, 0.2557, 0.5332, 0.2404, 0.6163, 0.2724, 0.611, 0.2867, 0.5221, 0.271, 0.5276, 0.2557, 0.611, 0.2867, 0.6064, 0.3022, 0.5444, 0.2101, 0.5501, 0.195, 0.6335, 0.2305, 0.6276, 0.2443, 0.3885, 0.8029, 0.4027, 0.7965, 0.4427, 0.8786, 0.4296, 0.886, 0.4469, 0.778, 0.4618, 0.772, 0.4968, 0.8537, 0.4831, 0.8597, 0.5559, 0.18, 0.5619, 0.1651, 0.6456, 0.2032, 0.6394, 0.2167, 0.5332, 0.2404, 0.5388, 0.2252, 0.6219, 0.2583, 0.6163, 0.2724, 0.6237, 0.2752, 0.6291, 0.2613, 0.6718, 0.2792, 0.6654, 0.2928, 0.6463, 0.2198, 0.652, 0.2065, 0.6951, 0.2232, 0.69, 0.2374, 0.4864, 0.8668, 0.5, 0.8608, 0.5189, 0.9027, 0.5053, 0.9094, 0.4341, 0.8914, 0.4462, 0.885, 0.464, 0.9272, 0.4499, 0.9314, 0.6348, 0.2474, 0.6406, 0.2335, 0.6843, 0.2514, 0.6782, 0.2654, 0.6145, 0.3033, 0.6186, 0.2893, 0.6591, 0.3059, 0.6525, 0.3179, 0.6186, 0.2893, 0.6237, 0.2752, 0.6654, 0.2928, 0.6591, 0.3059, 0.5, 0.8608, 0.5137, 0.855, 0.5322, 0.896, 0.5189, 0.9027, 0.4462, 0.885, 0.4593, 0.8789, 0.4779, 0.9219, 0.464, 0.9272, 0.6406, 0.2335, 0.6463, 0.2198, 0.69, 0.2374, 0.6843, 0.2514, 0.5137, 0.855, 0.5275, 0.8496, 0.5451, 0.8893, 0.5322, 0.896, 0.4593, 0.8789, 0.4727, 0.8729, 0.4917, 0.9158, 0.4779, 0.9219, 0.4727, 0.8729, 0.4864, 0.8668, 0.5053, 0.9094, 0.4917, 0.9158, 0.652, 0.2065, 0.6582, 0.1942, 0.6989, 0.209, 0.6951, 0.2232, 0.6291, 0.2613, 0.6348, 0.2474, 0.6782, 0.2654, 0.6718, 0.2792, 0.5275, 0.8496, 0.5413, 0.8452, 0.5569, 0.8825, 0.5451, 0.8893, 0.4949, 0.923, 0.4809, 0.9293, 0.4779, 0.9219, 0.4917, 0.9158, 0.4296, 0.886, 0.4427, 0.8786, 0.4462, 0.885, 0.4341, 0.8914, 0.4968, 0.8537, 0.5107, 0.8477, 0.5137, 0.855, 0.5, 0.8608, 0.456, 0.8721, 0.4695, 0.8659, 0.4727, 0.8729, 0.4593, 0.8789, 0.5248, 0.8421, 0.54, 0.8372, 0.5413, 0.8452, 0.5275, 0.8496, 0.5087, 0.9165, 0.4949, 0.923, 0.4917, 0.9158, 0.5053, 0.9094, 0.4666, 0.935, 0.4511, 0.9397, 0.4499, 0.9314, 0.464, 0.9272, 0.6723, 0.2961, 0.6654, 0.3094, 0.6591, 0.3059, 0.6654, 0.2928, 0.7029, 0.2257, 0.6975, 0.2403, 0.69, 0.2374, 0.6951, 0.2232, 0.4831, 0.8597, 0.4968, 0.8537, 0.5, 0.8608, 0.4864, 0.8668, 0.611, 0.2867, 0.6163, 0.2724, 0.6237, 0.2752, 0.6186, 0.2893, 0.5107, 0.8477, 0.5248, 0.8421, 0.5275, 0.8496, 0.5137, 0.855, 0.6219, 0.2583, 0.6276, 0.2443, 0.6348, 0.2474, 0.6291, 0.2613, 0.6654, 0.3094, 0.6577, 0.3224, 0.6525, 0.3179, 0.6591, 0.3059, 0.4809, 0.9293, 0.4666, 0.935, 0.464, 0.9272, 0.4779, 0.9219, 0.7072, 0.2099, 0.7029, 0.2257, 0.6951, 0.2232, 0.6989, 0.209, 0.1657, 0.1648, 0.1439, 0.1917, 0.08301, 0.1261, 0.1064, 0.1039, 0.3951, 0.4004, 0.3729, 0.4285, 0.3156, 0.3677, 0.3402, 0.3446, 0.1932, 0.1438, 0.1657, 0.1648, 0.1064, 0.1039, 0.1293, 0.0811, 0.1657, 0.1648, 0.1809, 0.1804, 0.1657, 0.2001, 0.1439, 0.1917, 0.2115, 0.2118, 0.225, 0.2257, 0.2166, 0.2362, 0.2007, 0.2246, 0.1793, 0.3001, 0.204, 0.3989, 0.1882, 0.4041, 0.1604, 0.2989, 0.8814, 0.5736, 0.8763, 0.569, 0.8834, 0.5572, 0.8895, 0.561, 0.812, 0.2722, 0.8285, 0.2723, 0.8436, 0.2788, 0.8552, 0.2905, 0.2416, 0.6949, 0.2387, 0.6874, 0.2528, 0.6816, 0.2559, 0.6889, 0.7968, 0.2784, 0.812, 0.2722, 0.8552, 0.2905, 0.8613, 0.3058, 0.8612, 0.3223, 0.785, 0.2899, 0.7968, 0.2784, 0.8613, 0.3058, 0.8548, 0.3374, 0.7786, 0.305, 0.785, 0.2899, 0.8612, 0.3223, 0.843, 0.3489, 0.7784, 0.3215, 0.7786, 0.305, 0.8548, 0.3374, 0.8277, 0.3551, 0.7846, 0.3368, 0.7784, 0.3215, 0.843, 0.3489, 0.8607, 0.481, 0.8677, 0.4843, 0.8614, 0.4979, 0.8544, 0.4946, 0.8738, 0.4543, 0.8802, 0.4578, 0.8739, 0.4709, 0.8672, 0.4675, 0.2331, 0.6302, 0.2359, 0.6375, 0.2219, 0.6429, 0.219, 0.6357, 0.2615, 0.6196, 0.2642, 0.6271, 0.2501, 0.6322, 0.2473, 0.6248, 0.8895, 0.561, 0.8834, 0.5572, 0.8902, 0.5444, 0.8969, 0.5479, 0.27, 0.6828, 0.2669, 0.6756, 0.2807, 0.6695, 0.2839, 0.6765, 0.2559, 0.6889, 0.2528, 0.6816, 0.2669, 0.6756, 0.27, 0.6828, 0.8969, 0.5479, 0.8902, 0.5444, 0.8971, 0.531, 0.9041, 0.5346, 0.2271, 0.7004, 0.2244, 0.6927, 0.2387, 0.6874, 0.2416, 0.6949, 0.6272, 0.4508, 0.7543, 0.5021, 0.7482, 0.5171, 0.6216, 0.4663, 0.5324, 0.3235, 0.6673, 0.3609, 0.6609, 0.376, 0.5307, 0.3415, 0.5305, 0.3852, 0.64, 0.4205, 0.6333, 0.4355, 0.5309, 0.4011, 0.1162, 0.2953, 0.142, 0.4219, 0.1266, 0.4278, 0.1007, 0.2949, 0.1007, 0.2949, 0.1266, 0.4278, 0.111, 0.4333, 0.08249, 0.2953, 0.1604, 0.2989, 0.1882, 0.4041, 0.1727, 0.4098, 0.1444, 0.2975, 0.5307, 0.3415, 0.6609, 0.376, 0.654, 0.3909, 0.5301, 0.3569, 0.5301, 0.3569, 0.654, 0.3909, 0.647, 0.4056, 0.5301, 0.371, 0.5309, 0.4011, 0.6333, 0.4355, 0.6272, 0.4508, 0.5309, 0.42, 0.5309, 0.42, 0.6272, 0.4508, 0.6216, 0.4663, 0.5295, 0.4409, 0.08249, 0.2953, 0.111, 0.4333, 0.09505, 0.4383, 0.06166, 0.2974, 0.1444, 0.2975, 0.1727, 0.4098, 0.1573, 0.4158, 0.1302, 0.2963, 0.5301, 0.371, 0.647, 0.4056, 0.64, 0.4205, 0.5305, 0.3852, 0.1302, 0.2963, 0.1573, 0.4158, 0.142, 0.4219, 0.1162, 0.2953, 0.2005, 0.2999, 0.22, 0.3943, 0.204, 0.3989, 0.1793, 0.3001, 0.536, 0.3031, 0.6733, 0.3454, 0.6673, 0.3609, 0.5324, 0.3235, 0.4645, 0.2932, 0.536, 0.3031, 0.5324, 0.3235, 0.4613, 0.314, 0.203, 0.2607, 0.2005, 0.2999, 0.1793, 0.3001, 0.1837, 0.2545, 0.1311, 0.2353, 0.1302, 0.2963, 0.1162, 0.2953, 0.1152, 0.2304, 0.4688, 0.3679, 0.5301, 0.371, 0.5305, 0.3852, 0.4742, 0.3842, 0.1469, 0.2414, 0.1444, 0.2975, 0.1302, 0.2963, 0.1311, 0.2353, 0.07883, 0.2237, 0.08249, 0.2953, 0.06166, 0.2974, 0.05766, 0.2246, 0.4854, 0.4217, 0.5309, 0.42, 0.5295, 0.4409, 0.4906, 0.4412, 0.4797, 0.402, 0.5309, 0.4011, 0.5309, 0.42, 0.4854, 0.4217, 0.4646, 0.3515, 0.5301, 0.3569, 0.5301, 0.371, 0.4688, 0.3679, 0.4616, 0.3338, 0.5307, 0.3415, 0.5301, 0.3569, 0.4646, 0.3515, 0.1643, 0.2478, 0.1604, 0.2989, 0.1444, 0.2975, 0.1469, 0.2414, 0.09827, 0.226, 0.1007, 0.2949, 0.08249, 0.2953, 0.07883, 0.2237, 0.1152, 0.2304, 0.1162, 0.2953, 0.1007, 0.2949, 0.09827, 0.226, 0.4742, 0.3842, 0.5305, 0.3852, 0.5309, 0.4011, 0.4797, 0.402, 0.4613, 0.314, 0.5324, 0.3235, 0.5307, 0.3415, 0.4616, 0.3338, 0.1837, 0.2545, 0.1793, 0.3001, 0.1604, 0.2989, 0.1643, 0.2478, 0.2007, 0.2246, 0.1837, 0.2545, 0.1643, 0.2478, 0.1835, 0.2124, 0.4314, 0.4013, 0.4742, 0.3842, 0.4797, 0.402, 0.4432, 0.4198, 0.1835, 0.2124, 0.1643, 0.2478, 0.1469, 0.2414, 0.1657, 0.2001, 0.4236, 0.3786, 0.3951, 0.4004, 0.3402, 0.3446, 0.3637, 0.3204, 0.227, 0.07968, 0.2287, 0.09915, 0.1509, 0.05554, 0.1556, 0.04785, 0.4432, 0.4198, 0.4797, 0.402, 0.4854, 0.4217, 0.455, 0.4374, 0.455, 0.4374, 0.4854, 0.4217, 0.4906, 0.4412, 0.466, 0.4536, 0.09827, 0.226, 0.07883, 0.2237, 0.04901, 0.1514, 0.05683, 0.1469, 0.1657, 0.2001, 0.1469, 0.2414, 0.1311, 0.2353, 0.1439, 0.1917, 0.4236, 0.3786, 0.4688, 0.3679, 0.4742, 0.3842, 0.4314, 0.4013, 0.237, 0.1322, 0.1932, 0.1438, 0.1293, 0.0811, 0.1448, 0.06396, 0.2166, 0.2362, 0.203, 0.2607, 0.1837, 0.2545, 0.2007, 0.2246, 0.8895, 0.561, 0.9238, 0.5794, 0.9156, 0.5934, 0.8814, 0.5736, 0.1727, 0.4098, 0.2163, 0.5404, 0.2009, 0.5457, 0.1573, 0.4158, 0.111, 0.4333, 0.1553, 0.562, 0.1406, 0.5677, 0.09505, 0.4383, 0.654, 0.3909, 0.779, 0.4425, 0.7727, 0.4573, 0.647, 0.4056, 0.6333, 0.4355, 0.7604, 0.4871, 0.7543, 0.5021, 0.6272, 0.4508, 0.1882, 0.4041, 0.2317, 0.5352, 0.2163, 0.5404, 0.1727, 0.4098, 0.1266, 0.4278, 0.1704, 0.5564, 0.1553, 0.562, 0.111, 0.4333, 0.6609, 0.376, 0.7853, 0.4278, 0.779, 0.4425, 0.654, 0.3909, 0.6673, 0.3609, 0.7919, 0.4131, 0.7853, 0.4278, 0.6609, 0.376, 0.64, 0.4205, 0.7665, 0.4721, 0.7604, 0.4871, 0.6333, 0.4355, 0.204, 0.3989, 0.2472, 0.5301, 0.2317, 0.5352, 0.1882, 0.4041, 0.142, 0.4219, 0.1856, 0.551, 0.1704, 0.5564, 0.1266, 0.4278, 0.1573, 0.4158, 0.2009, 0.5457, 0.1856, 0.551, 0.142, 0.4219, 0.6733, 0.3454, 0.7984, 0.3989, 0.7919, 0.4131, 0.6673, 0.3609, 0.647, 0.4056, 0.7727, 0.4573, 0.7665, 0.4721, 0.64, 0.4205, 0.22, 0.3943, 0.2627, 0.5249, 0.2472, 0.5301, 0.204, 0.3989, 0.8113, 0.3549, 0.7961, 0.3485, 0.7846, 0.3368, 0.8277, 0.3551, 0.27, 0.6828, 0.2845, 0.7201, 0.2697, 0.7272, 0.2559, 0.6889, 0.2123, 0.7054, 0.2236, 0.7458, 0.2082, 0.7505, 0.1963, 0.7093, 0.9178, 0.5072, 0.9558, 0.5227, 0.9481, 0.5371, 0.9111, 0.521, 0.9242, 0.4932, 0.9629, 0.5079, 0.9558, 0.5227, 0.9178, 0.5072, 0.8969, 0.5479, 0.932, 0.5654, 0.9238, 0.5794, 0.8895, 0.561, 0.2839, 0.6765, 0.2992, 0.7129, 0.2845, 0.7201, 0.27, 0.6828, 0.2271, 0.7004, 0.2393, 0.7403, 0.2236, 0.7458, 0.2123, 0.7054, 0.2416, 0.6949, 0.2546, 0.734, 0.2393, 0.7403, 0.2271, 0.7004, 0.9301, 0.4789, 0.9694, 0.4927, 0.9629, 0.5079, 0.9242, 0.4932, 0.9041, 0.5346, 0.9401, 0.5513, 0.932, 0.5654, 0.8969, 0.5479, 0.2975, 0.6699, 0.3138, 0.7056, 0.2992, 0.7129, 0.2839, 0.6765, 0.3107, 0.6625, 0.3284, 0.6982, 0.3138, 0.7056, 0.2975, 0.6699, 0.2559, 0.6889, 0.2697, 0.7272, 0.2546, 0.734, 0.2416, 0.6949, 0.935, 0.4633, 0.9751, 0.4778, 0.9694, 0.4927, 0.9301, 0.4789, 0.9111, 0.521, 0.9481, 0.5371, 0.9401, 0.5513, 0.9041, 0.5346, 0.9041, 0.5346, 0.8971, 0.531, 0.904, 0.5175, 0.9111, 0.521, 0.1912, 0.6471, 0.1943, 0.6537, 0.1818, 0.6596, 0.1776, 0.6539, 0.219, 0.6357, 0.2219, 0.6429, 0.2079, 0.6483, 0.205, 0.6413, 0.2917, 0.6105, 0.2927, 0.6186, 0.2785, 0.6224, 0.2761, 0.6146, 0.205, 0.6413, 0.2079, 0.6483, 0.1943, 0.6537, 0.1912, 0.6471, 0.7543, 0.5021, 0.8362, 0.5363, 0.831, 0.5514, 0.7482, 0.5171, 0.2163, 0.5404, 0.2473, 0.6248, 0.2331, 0.6302, 0.2009, 0.5457, 0.1553, 0.562, 0.1912, 0.6471, 0.1776, 0.6539, 0.1406, 0.5677, 0.779, 0.4425, 0.8607, 0.481, 0.8544, 0.4946, 0.7727, 0.4573, 0.7853, 0.4278, 0.8672, 0.4675, 0.8607, 0.481, 0.779, 0.4425, 0.7604, 0.4871, 0.842, 0.5221, 0.8362, 0.5363, 0.7543, 0.5021, 0.1856, 0.551, 0.219, 0.6357, 0.205, 0.6413, 0.1704, 0.5564, 0.7919, 0.4131, 0.8738, 0.4543, 0.8672, 0.4675, 0.7853, 0.4278, 0.7665, 0.4721, 0.8481, 0.5083, 0.842, 0.5221, 0.7604, 0.4871, 0.2472, 0.5301, 0.2761, 0.6146, 0.2615, 0.6196, 0.2317, 0.5352, 0.2627, 0.5249, 0.2917, 0.6105, 0.2761, 0.6146, 0.2472, 0.5301, 0.2009, 0.5457, 0.2331, 0.6302, 0.219, 0.6357, 0.1856, 0.551, 0.7984, 0.3989, 0.8814, 0.4412, 0.8738, 0.4543, 0.7919, 0.4131, 0.7727, 0.4573, 0.8544, 0.4946, 0.8481, 0.5083, 0.7665, 0.4721, 0.1704, 0.5564, 0.205, 0.6413, 0.1912, 0.6471, 0.1553, 0.562, 0.2317, 0.5352, 0.2615, 0.6196, 0.2473, 0.6248, 0.2163, 0.5404, 0.2642, 0.6271, 0.2807, 0.6695, 0.2669, 0.6756, 0.2501, 0.6322, 0.2079, 0.6483, 0.2244, 0.6927, 0.21, 0.6974, 0.1943, 0.6537, 0.8614, 0.4979, 0.904, 0.5175, 0.8971, 0.531, 0.8552, 0.5116, 0.8868, 0.4458, 0.9268, 0.4621, 0.9224, 0.4761, 0.8802, 0.4578, 0.2359, 0.6375, 0.2528, 0.6816, 0.2387, 0.6874, 0.2219, 0.6429, 0.2927, 0.6186, 0.3064, 0.6572, 0.2941, 0.6635, 0.2785, 0.6224, 0.2785, 0.6224, 0.2941, 0.6635, 0.2807, 0.6695, 0.2642, 0.6271, 0.8552, 0.5116, 0.8971, 0.531, 0.8902, 0.5444, 0.8492, 0.5252, 0.8802, 0.4578, 0.9224, 0.4761, 0.9168, 0.4901, 0.8739, 0.4709, 0.2219, 0.6429, 0.2387, 0.6874, 0.2244, 0.6927, 0.2079, 0.6483, 0.8492, 0.5252, 0.8902, 0.5444, 0.8834, 0.5572, 0.8437, 0.539, 0.8739, 0.4709, 0.9168, 0.4901, 0.9106, 0.5038, 0.8677, 0.4843, 0.8677, 0.4843, 0.9106, 0.5038, 0.904, 0.5175, 0.8614, 0.4979, 0.1943, 0.6537, 0.21, 0.6974, 0.1956, 0.7009, 0.1818, 0.6596, 0.2501, 0.6322, 0.2669, 0.6756, 0.2528, 0.6816, 0.2359, 0.6375, 0.8437, 0.539, 0.8834, 0.5572, 0.8763, 0.569, 0.839, 0.5529, 0.9178, 0.5072, 0.9106, 0.5038, 0.9168, 0.4901, 0.9242, 0.4932, 0.8814, 0.4412, 0.8868, 0.4458, 0.8802, 0.4578, 0.8738, 0.4543, 0.8481, 0.5083, 0.8552, 0.5116, 0.8492, 0.5252, 0.842, 0.5221, 0.8672, 0.4675, 0.8739, 0.4709, 0.8677, 0.4843, 0.8607, 0.481, 0.8362, 0.5363, 0.8437, 0.539, 0.839, 0.5529, 0.831, 0.5514, 0.9111, 0.521, 0.904, 0.5175, 0.9106, 0.5038, 0.9178, 0.5072, 0.9301, 0.4789, 0.9224, 0.4761, 0.9268, 0.4621, 0.935, 0.4633, 0.2839, 0.6765, 0.2807, 0.6695, 0.2941, 0.6635, 0.2975, 0.6699, 0.2123, 0.7054, 0.21, 0.6974, 0.2244, 0.6927, 0.2271, 0.7004, 0.8544, 0.4946, 0.8614, 0.4979, 0.8552, 0.5116, 0.8481, 0.5083, 0.2761, 0.6146, 0.2785, 0.6224, 0.2642, 0.6271, 0.2615, 0.6196, 0.842, 0.5221, 0.8492, 0.5252, 0.8437, 0.539, 0.8362, 0.5363, 0.2473, 0.6248, 0.2501, 0.6322, 0.2359, 0.6375, 0.2331, 0.6302, 0.2975, 0.6699, 0.2941, 0.6635, 0.3064, 0.6572, 0.3107, 0.6625, 0.9242, 0.4932, 0.9168, 0.4901, 0.9224, 0.4761, 0.9301, 0.4789, 0.1963, 0.7093, 0.1956, 0.7009, 0.21, 0.6974, 0.2123, 0.7054, 0.4688, 0.3679, 0.4236, 0.3786, 0.3637, 0.3204, 0.3791, 0.3019, 0.3615, 0.4736, 0.3451, 0.4691, 0.2968, 0.3829, 0.1439, 0.1917, 0.1311, 0.2353, 0.06543, 0.1411, 0.08301, 0.1261, 0.3729, 0.4285, 0.3615, 0.4736, 0.2968, 0.3829, 0.3156, 0.3677, 0.4646, 0.3515, 0.4688, 0.3679, 0.3791, 0.3019, 0.1657, 0.1648, 0.1932, 0.1438, 0.201, 0.1658, 0.1809, 0.1804, 0.1809, 0.1804, 0.201, 0.1658, 0.2127, 0.1839, 0.1964, 0.1963, 0.1964, 0.1963, 0.2127, 0.1839, 0.2246, 0.2014, 0.2115, 0.2118, 0.2115, 0.2118, 0.2246, 0.2014, 0.2357, 0.2175, 0.225, 0.2257, 0.4554, 0.4616, 0.4472, 0.472, 0.4313, 0.4608, 0.4419, 0.4479, 0.4109, 0.4164, 0.3955, 0.4366, 0.3729, 0.4285, 0.3951, 0.4004, 0.1809, 0.1804, 0.1964, 0.1963, 0.1835, 0.2124, 0.1657, 0.2001, 0.1964, 0.1963, 0.2115, 0.2118, 0.2007, 0.2246, 0.1835, 0.2124, 0.4554, 0.4616, 0.4419, 0.4479, 0.455, 0.4374, 0.466, 0.4536, 0.4419, 0.4479, 0.4267, 0.4324, 0.4432, 0.4198, 0.455, 0.4374, 0.4109, 0.4164, 0.3951, 0.4004, 0.4236, 0.3786, 0.4314, 0.4013, 0.4267, 0.4324, 0.4109, 0.4164, 0.4314, 0.4013, 0.4432, 0.4198, 0.2795, 0.3932, 0.2579, 0.3545, 0.2726, 0.3442, 0.2968, 0.3829, 0.3791, 0.3019, 0.3637, 0.3204, 0.328, 0.2927, 0.341, 0.2771, 0.1448, 0.06396, 0.1293, 0.0811, 0.09526, 0.05331, 0.1087, 0.03851, 0.1556, 0.04785, 0.1509, 0.05554, 0.1198, 0.02501, 0.3402, 0.3446, 0.3156, 0.3677, 0.2885, 0.3314, 0.3089, 0.3127, 0.1293, 0.0811, 0.1064, 0.1039, 0.07612, 0.07268, 0.09526, 0.05331, 0.3156, 0.3677, 0.2968, 0.3829, 0.2726, 0.3442, 0.2885, 0.3314, 0.08301, 0.1261, 0.06543, 0.1411, 0.04102, 0.1043, 0.05621, 0.09125, 0.05683, 0.1469, 0.0272, 0.115, 0.04102, 0.1043, 0.06543, 0.1411, 0.04102, 0.1043, 0.0272, 0.115, 0.007194, 0.09056, 0.02033, 0.07941, 0.3637, 0.3204, 0.3402, 0.3446, 0.3089, 0.3127, 0.328, 0.2927, 0.1064, 0.1039, 0.08301, 0.1261, 0.05621, 0.09125, 0.07612, 0.07268, 0.05683, 0.1469, 0.04901, 0.1514, 0.0272, 0.115, 0.3514, 0.2627, 0.362, 0.2457, 0.398, 0.2639, 0.3896, 0.2847, 0.6157, 0.6693, 0.6157, 0.6373, 0.9926, 0.6373, 0.9926, 0.6693, 0.6157, 0.7611, 0.6157, 0.7291, 0.9926, 0.7291, 0.9926, 0.7611, 0.4982, 0.5231, 0.5143, 0.5528, 0.4786, 0.5723, 0.4719, 0.5426, 0.362, 0.2457, 0.3514, 0.2627, 0.3259, 0.2442, 0.3373, 0.2283, 0.6157, 0.7291, 0.6157, 0.6992, 0.9926, 0.6992, 0.9926, 0.7291, 0.6066, 0.8032, 0.6066, 0.7824, 0.6157, 0.7824, 0.6157, 0.8032, 0.3514, 0.2627, 0.341, 0.2771, 0.3157, 0.2573, 0.3259, 0.2442, 0.6066, 0.7611, 0.6157, 0.7611, 0.6157, 0.7824, 0.6066, 0.7824, 0.6157, 0.6992, 0.6157, 0.6693, 0.9926, 0.6693, 0.9926, 0.6992, 0.6157, 0.915, 0.6157, 0.8851, 0.9926, 0.8851, 0.9926, 0.915, 0.5829, 0.5491, 0.5766, 0.5713, 0.5638, 0.5877, 0.5563, 0.5686, 0.6157, 0.8552, 0.6157, 0.8232, 0.9926, 0.8232, 0.9926, 0.8552, 0.6066, 0.8032, 0.6157, 0.8032, 0.6157, 0.8232, 0.6066, 0.8232, 0.6157, 0.8851, 0.6157, 0.8552, 0.9926, 0.8552, 0.9926, 0.8851, 0.6157, 0.947, 0.6157, 0.915, 0.9926, 0.915, 0.9926, 0.947, 0.4645, 0.2932, 0.4613, 0.314, 0.3896, 0.2847, 0.398, 0.2639, 0.5119, 0.4923, 0.5326, 0.4904, 0.5547, 0.4973, 0.5238, 0.509, 0.4906, 0.5043, 0.5119, 0.4923, 0.5238, 0.509, 0.4982, 0.5231, 0.5306, 0.5825, 0.4999, 0.594, 0.4786, 0.5723, 0.5143, 0.5528, 0.4719, 0.5426, 0.478, 0.5205, 0.4906, 0.5043, 0.4982, 0.5231, 0.5829, 0.5491, 0.5563, 0.5686, 0.5401, 0.5388, 0.5762, 0.5192, 0.9926, 0.967, 0.6157, 0.967, 0.6157, 0.947, 0.9926, 0.947, 0.5563, 0.5686, 0.5306, 0.5825, 0.5143, 0.5528, 0.5401, 0.5388, 0.2287, 0.09915, 0.2326, 0.1162, 0.1448, 0.06396, 0.1509, 0.05554, 0.6066, 0.6373, 0.6066, 0.616, 0.6157, 0.616, 0.6157, 0.6373, 0.6066, 0.967, 0.6157, 0.967, 0.6157, 0.9878, 0.6066, 0.9878, 0.3274, 0.4663, 0.3076, 0.4657, 0.2795, 0.3932, 0.1311, 0.2353, 0.1152, 0.2304, 0.06543, 0.1411, 0.6066, 0.967, 0.6066, 0.947, 0.6157, 0.947, 0.6157, 0.967, 0.6066, 0.947, 0.6066, 0.915, 0.6157, 0.915, 0.6157, 0.947, 0.6066, 0.8851, 0.6066, 0.8552, 0.6157, 0.8552, 0.6157, 0.8851, 0.4613, 0.314, 0.4616, 0.3338, 0.3896, 0.2847, 0.2579, 0.3545, 0.2404, 0.3653, 0.2226, 0.3395, 0.2396, 0.3281, 0.6066, 0.8552, 0.6066, 0.8232, 0.6157, 0.8232, 0.6157, 0.8552, 0.6157, 0.7824, 0.9926, 0.7824, 0.9926, 0.8032, 0.6157, 0.8032, 0.6066, 0.915, 0.6066, 0.8851, 0.6157, 0.8851, 0.6157, 0.915, 0.6066, 0.6992, 0.6066, 0.6693, 0.6157, 0.6693, 0.6157, 0.6992, 0.2726, 0.3442, 0.2579, 0.3545, 0.2396, 0.3281, 0.2531, 0.3181, 0.6157, 0.7824, 0.6157, 0.7611, 0.9926, 0.7611, 0.9926, 0.7824, 0.6066, 0.7291, 0.6066, 0.6992, 0.6157, 0.6992, 0.6157, 0.7291, 0.2326, 0.1162, 0.237, 0.1322, 0.1448, 0.06396, 0.6066, 0.7611, 0.6066, 0.7291, 0.6157, 0.7291, 0.6157, 0.7611, 0.6066, 0.6693, 0.6066, 0.6373, 0.6157, 0.6373, 0.6157, 0.6693, 0.2885, 0.3314, 0.2726, 0.3442, 0.2531, 0.3181, 0.2676, 0.3062, 0.341, 0.2771, 0.328, 0.2927, 0.3034, 0.2713, 0.3157, 0.2573, 0.1152, 0.2304, 0.09827, 0.226, 0.05683, 0.1469, 0.06543, 0.1411, 0.328, 0.2927, 0.3089, 0.3127, 0.2859, 0.2891, 0.3034, 0.2713, 0.5143, 0.5528, 0.4982, 0.5231, 0.5238, 0.509, 0.5401, 0.5388, 0.4646, 0.3515, 0.3791, 0.3019, 0.3896, 0.2847, 0.4616, 0.3338, 0.5547, 0.4973, 0.5762, 0.5192, 0.5401, 0.5388, 0.5238, 0.509, 0.3089, 0.3127, 0.2885, 0.3314, 0.2676, 0.3062, 0.2859, 0.2891, 0.09526, 0.05331, 0.07612, 0.07268, 0.05314, 0.04902, 0.07131, 0.03102, 0.05621, 0.09125, 0.04102, 0.1043, 0.02033, 0.07941, 0.03462, 0.06666, 0.9926, 0.616, 0.9926, 0.6373, 0.6157, 0.6373, 0.6157, 0.616, 0.07612, 0.07268, 0.05621, 0.09125, 0.03462, 0.06666, 0.05314, 0.04902, 0.1087, 0.03851, 0.09526, 0.05331, 0.07131, 0.03102, 0.08447, 0.01712, 0.6157, 0.9878, 0.6157, 0.967, 0.9926, 0.967, 0.9926, 0.9878, 0.5563, 0.5686, 0.5638, 0.5877, 0.5422, 0.5991, 0.5306, 0.5825, 0.1087, 0.03851, 0.1198, 0.02501, 0.1509, 0.05554, 0.1448, 0.06396, 0.6157, 0.8232, 0.6157, 0.8032, 0.9926, 0.8032, 0.9926, 0.8232, 0.3451, 0.4691, 0.3274, 0.4663, 0.2795, 0.3932, 0.07883, 0.2237, 0.05766, 0.2246, 0.04901, 0.1514, 0.5306, 0.5825, 0.5422, 0.5991, 0.5217, 0.6008, 0.4999, 0.594, 0.2795, 0.3932, 0.259, 0.4015, 0.2404, 0.3653, 0.2579, 0.3545, 0.3896, 0.2847, 0.3791, 0.3019, 0.341, 0.2771, 0.3514, 0.2627, 0.1198, 0.02501, 0.1087, 0.03851, 0.08447, 0.01712, 0.09599, 0.004319, 0.2795, 0.3932, 0.2968, 0.3829, 0.3451, 0.4691, 0.2284, 0.05857, 0.227, 0.07968, 0.1556, 0.04785, 0.3076, 0.4657, 0.2869, 0.4685, 0.259, 0.4015, 0.2795, 0.3932])
me_circle.use_remesh_preserve_volume = False
me_circle.use_remesh_preserve_attributes = False
me_circle.use_mirror_vertex_groups = False
me_circle.update()
me_circle_001 = bpy.data.meshes.new('Circle.001')
me_circle_001.from_pydata([(7.075, 7.044, -0.0853), (4.051, 6.349, -0.0853), (3.583, 5.653, -0.0853), (4.051, 4.192, -0.0853), (7.075, 3.496, -0.0853), (10.1, 4.192, -0.0853), (10.57, 5.653, -0.0853), (10.1, 6.349, -0.0853), (3.591, 4.922, -0.0853), (10.56, 4.922, -0.0853), (7.075, 7.079, 0.1348), (3.992, 6.369, 0.1348), (3.515, 5.66, 0.1348), (3.992, 4.17, 0.1348), (7.075, 3.461, 0.1348), (10.16, 4.17, 0.1348), (10.64, 5.66, 0.1348), (10.16, 6.369, 0.1348), (3.523, 4.915, 0.1348), (10.63, 4.915, 0.1348), (0.9132, -1.436, 16.09), (0.5279, -0.9156, 17.05), (0.4244, 0.1537, 17.37), (0.6425, 1.418, 16.37), (4.531, 1.644, 21.04), (5.194, 0.9707, 21.02), (5.287, 0.4992, 21.05), (4.929, -0.3658, 21.18), (4.063, -0.7156, 21.32), (3.196, -0.3454, 21.4), (2.838, 0.528, 21.36), (3.594, 1.655, 21.16), (2.35, -0.7548, 18.47), (3.866, 0.727, 17.11), (2.661, 1.441, 18.01), (3.6, -0.8481, 17.47), (3.289, 1.395, 17.51), (1.971, 0.2763, 18.67), (3.98, 0.1264, 17.07), (2.975, -1.08, 17.99), (2.561, 0.564, 15.51), (1.726, 1.357, 16.84), (1.511, -0.855, 17.4), (2.379, -0.9929, 15.93), (2.164, 1.286, 16.08), (1.945, 1.397, 16.45), (1.251, 0.1846, 17.7), (2.639, -0.02553, 15.45), (1.945, -1.238, 16.7), (5.541, 2.503, 30.42), (6.198, 1.849, 30.49), (6.29, 1.387, 30.53), (5.935, 0.5327, 30.61), (5.077, 0.179, 30.64), (4.219, 0.5328, 30.61), (3.864, 1.387, 30.53), (4.613, 2.503, 30.43), (6.076, 1.135, 27.84), (4.868, -0.06622, 28.03), (3.659, 1.149, 27.99), (5.33, 2.255, 27.78), (4.013, 0.2925, 28.04), (5.722, 0.2826, 27.94), (5.984, 1.597, 27.8), (4.405, 2.26, 27.84), (1.379, -0.3388, 12.43), (-0.9108, -1.436, 16.09), (-0.5255, -0.9156, 17.05), (-0.422, 0.1537, 17.37), (-0.6401, 1.418, 16.37), (-4.529, 1.644, 21.04), (-5.192, 0.9707, 21.02), (-5.285, 0.4992, 21.05), (-4.926, -0.3658, 21.18), (-4.06, -0.7156, 21.32), (-3.194, -0.3454, 21.4), (-2.835, 0.528, 21.36), (-3.591, 1.655, 21.16), (-2.348, -0.7548, 18.47), (-3.864, 0.727, 17.11), (-2.659, 1.441, 18.01), (-3.598, -0.8481, 17.47), (-3.287, 1.395, 17.51), (-1.968, 0.2763, 18.67), (-3.977, 0.1264, 17.07), (-2.973, -1.08, 17.99), (-2.559, 0.564, 15.51), (-1.724, 1.357, 16.84), (-1.509, -0.855, 17.4), (-2.377, -0.9929, 15.93), (-2.161, 1.286, 16.08), (-1.943, 1.397, 16.45), (-1.248, 0.1846, 17.7), (-2.637, -0.02553, 15.45), (-1.943, -1.238, 16.7), (-5.539, 2.503, 30.42), (-6.195, 1.849, 30.49), (-6.288, 1.387, 30.53), (-5.932, 0.5327, 30.61), (-5.075, 0.179, 30.64), (-4.217, 0.5328, 30.61), (-3.862, 1.387, 30.53), (-4.61, 2.503, 30.43), (-6.074, 1.135, 27.84), (-4.865, -0.06622, 28.03), (-3.657, 1.149, 27.99), (-5.328, 2.255, 27.78), (-4.011, 0.2925, 28.04), (-5.72, 0.2826, 27.94), (-5.982, 1.597, 27.8), (-4.403, 2.26, 27.84), (0.8694, 1.168, 13.65), (0.8215, 1.281, 0.3435), (0.9937, 0.3954, 0.08959), (0.9937, -0.4657, 0.08959), (0.8694, -1.238, 13.65), (1.602, 0.2789, 13.65), (1.513, -0.5883, 13.65), (1.602, -0.3492, 13.65), (1.358, 0.7625, 13.65), (1.358, -0.8328, 13.65), (-0.8669, 1.168, 13.65), (0.8215, -1.352, 0.3435), (1.514, 0.3086, 0.3435), (1.514, -0.3789, 0.3435), (-0.8669, -1.238, 13.65), (-0.8191, 1.281, 0.3435), (-1.6, 0.2789, 13.65), (-1.51, -0.5883, 13.65), (-1.6, -0.3492, 13.65), (-1.356, 0.7625, 13.65), (-1.356, -0.8328, 13.65), (-1.377, -0.3388, 12.43), (-0.9912, 0.3954, 0.08959), (-0.9912, -0.4657, 0.08959), (-0.8191, -1.352, 0.3435), (-1.511, 0.3086, 0.3435), (-1.511, -0.3789, 0.3435), (1.514, -0.3789, 11.24), (-0.8191, 1.281, 11.24), (0.8215, 1.281, 11.24), (1.514, 0.3086, 11.24), (-1.511, 0.3086, 11.24), (-0.8191, -1.352, 11.24), (0.8215, -1.352, 11.24), (-1.511, -0.3789, 11.24), (-0.746, 1.164, 11.47), (1.379, 0.278, 11.47), (1.169, -0.8303, 11.47), (-1.167, -0.8303, 11.47), (1.379, -0.3483, 11.47), (0.7484, 1.164, 11.47), (-1.377, 0.278, 11.47), (-0.746, -1.234, 11.47), (0.7484, -1.234, 11.47), (-1.377, -0.3483, 11.47)], [], [(2, 1, 3, 8), (5, 4, 0, 7), (13, 14, 10, 11), (9, 5, 7, 6), (12, 18, 13, 11), (15, 17, 10, 14), (4, 5, 15, 14), (19, 16, 17, 15), (9, 6, 16, 19), (5, 9, 19, 15), (2, 8, 18, 12), (8, 3, 13, 18), (7, 0, 10, 17), (1, 2, 12, 11), (0, 1, 11, 10), (3, 4, 14, 13), (6, 7, 17, 16), (21, 22, 68, 67), (40, 44, 36, 33), (22, 21, 42, 46), (59, 55, 56, 64), (54, 56, 55), (49, 56, 54, 53), (29, 61, 59, 30), (39, 28, 29, 32), (42, 48, 39, 32), (43, 47, 38, 35), (34, 31, 24, 36), (37, 30, 31, 34), (37, 32, 29, 30), (38, 33, 25, 26), (47, 40, 33, 38), (43, 35, 39, 48), (45, 41, 34), (34, 36, 45), (27, 62, 58, 28), (42, 32, 37, 46), (39, 35, 27, 28), (44, 45, 36), (154, 115, 125, 153), (36, 24, 25, 33), (20, 48, 42, 21), (45, 111, 23), (23, 41, 45), (50, 49, 53, 52), (0, 4, 3, 1), (31, 64, 60, 24), (30, 59, 64, 31), (25, 63, 57, 26), (28, 58, 61, 29), (26, 57, 62, 27), (51, 50, 52), (38, 26, 27, 35), (49, 60, 64, 56), (60, 49, 50, 63), (62, 52, 53, 58), (52, 62, 57, 51), (23, 69, 68, 22), (47, 43, 118), (23, 111, 121, 69), (20, 21, 67, 66), (68, 92, 88, 67), (86, 79, 82, 90), (105, 110, 102, 101), (86, 90, 127), (100, 101, 102), (95, 99, 100, 102), (55, 59, 61, 54), (76, 105, 107, 75), (74, 85, 78, 75), (88, 78, 85, 94), (89, 81, 84, 93), (70, 77, 80, 82), (76, 83, 80, 77), (83, 76, 75, 78), (84, 72, 71, 79), (93, 84, 79, 86), (85, 81, 89, 94), (87, 91, 80), (82, 80, 91), (74, 104, 108, 73), (83, 78, 88, 92), (85, 74, 73, 81), (90, 82, 91), (70, 82, 79, 71), (88, 94, 66, 67), (69, 121, 91), (96, 109, 103, 97), (43, 117, 118), (128, 89, 129), (91, 87, 69), (48, 20, 115, 120), (96, 98, 99, 95), (24, 60, 63, 25), (106, 110, 77, 70), (105, 76, 77, 110), (72, 103, 109, 71), (75, 107, 104, 74), (73, 108, 103, 72), (96, 97, 98), (89, 93, 129), (106, 95, 102, 110), (106, 109, 96, 95), (98, 108, 104, 99), (97, 103, 108, 98), (105, 101, 100, 107), (54, 61, 58, 53), (130, 91, 121), (45, 44, 119), (66, 94, 131, 125), (45, 119, 111), (90, 91, 130), (151, 119, 147), (43, 48, 120), (132, 149, 153, 125, 131), (123, 112, 140, 141), (111, 119, 151), (118, 117, 65), (142, 139, 126, 136), (114, 122, 135, 134), (127, 130, 152), (128, 132, 131), (132, 155, 149), (116, 65, 147), (121, 146, 130), (128, 129, 132), (132, 129, 127), (146, 139, 142, 152), (148, 65, 120, 115, 154), (134, 133, 113, 114), (155, 132, 152), (143, 135, 122, 144), (155, 152, 142, 145), (127, 152, 132), (124, 138, 144, 122), (143, 149, 145), (146, 151, 140, 139), (113, 112, 123), (151, 147, 141, 140), (155, 145, 149), (71, 109, 106, 70), (143, 145, 137, 135), (93, 86, 127, 129), (133, 136, 126), (137, 136, 133, 134), (146, 152, 130), (134, 135, 137), (140, 112, 126, 139), (126, 112, 113, 133), (117, 43, 120), (148, 144, 138), (150, 138, 141, 147), (72, 84, 81, 73), (44, 40, 116), (150, 148, 138), (148, 154, 144), (111, 151, 146, 121), (65, 150, 147), (153, 149, 143), (142, 136, 137, 145), (154, 153, 143, 144), (89, 128, 131), (90, 130, 127), (141, 138, 124, 123), (113, 123, 124, 114), (65, 117, 120), (20, 66, 125, 115), (114, 124, 122), (116, 118, 65), (150, 65, 148), (116, 119, 44), (116, 147, 119), (40, 47, 118, 116), (22, 46, 41, 23), (41, 46, 37, 34), (89, 131, 94), (87, 92, 68, 69), (87, 80, 83, 92), (99, 104, 107, 100), (51, 57, 63, 50)])
me_circle_001.polygons.foreach_set('use_smooth', [True] * 180)
_k = set([(10, 11), (10, 17), (11, 12), (12, 18), (13, 14), (13, 18), (14, 15), (15, 19), (16, 17), (16, 19), (49, 50), (49, 56), (50, 51), (51, 52), (52, 53), (53, 54), (54, 55), (55, 56), (57, 62), (57, 63), (58, 61), (58, 62), (59, 61), (59, 64), (60, 63), (60, 64), (95, 96), (95, 102), (96, 97), (97, 98), (98, 99), (99, 100), (100, 101), (101, 102), (103, 108), (103, 109), (104, 107), (104, 108), (105, 107), (105, 110), (106, 109), (106, 110), (146, 151), (146, 152), (147, 150), (147, 151), (148, 150), (148, 154), (149, 153), (149, 155), (152, 155), (153, 154)])
me_circle_001.attributes.new('sharp_edge', 'BOOLEAN', 'EDGE').data.foreach_set('value', [ (min(e.vertices), max(e.vertices)) in _k for e in me_circle_001.edges])
_uv = me_circle_001.uv_layers.new(name='UVMap')
_uv.uv.foreach_set('vector', [0.7163, 0.06245, 0.7346, 0.03585, 0.7337, 0.119, 0.7163, 0.09062, 0.9668, 0.1216, 0.85, 0.1471, 0.8515, 0.01035, 0.9678, 0.03847, 0.04196, 0.8673, 0.1611, 0.8413, 0.1595, 0.9807, 0.04101, 0.952, 0.9849, 0.09364, 0.9668, 0.1216, 0.9678, 0.03847, 0.9855, 0.06548, 0.02293, 0.9245, 0.02357, 0.8958, 0.04196, 0.8673, 0.04101, 0.952, 0.2797, 0.87, 0.2787, 0.9547, 0.1595, 0.9807, 0.1611, 0.8413, 0.8334, 0.1667, 0.954, 0.1622, 0.9563, 0.1707, 0.8334, 0.1753, 0.2974, 0.8989, 0.2974, 0.9276, 0.2787, 0.9547, 0.2797, 0.87, 0.6326, 0.0938, 0.6607, 0.0938, 0.6611, 0.1027, 0.6323, 0.1027, 0.954, 0.1622, 0.9865, 0.1553, 0.9895, 0.1636, 0.9563, 0.1707, 0.6607, 0.0915, 0.6326, 0.0915, 0.6323, 0.08262, 0.6611, 0.08262, 0.6802, 0.1553, 0.7127, 0.1622, 0.7104, 0.1707, 0.6772, 0.1636, 0.954, 0.1622, 0.8334, 0.1667, 0.8334, 0.1753, 0.9563, 0.1707, 0.7127, 0.1623, 0.6811, 0.1558, 0.6781, 0.1642, 0.7104, 0.1708, 0.8334, 0.1667, 0.7127, 0.1623, 0.7104, 0.1708, 0.8334, 0.1753, 0.7127, 0.1622, 0.8334, 0.1667, 0.8334, 0.1753, 0.7104, 0.1707, 0.9856, 0.1557, 0.954, 0.1622, 0.9563, 0.1707, 0.9886, 0.1641, 0.2127, 0.1839, 0.2357, 0.2175, 0.2166, 0.2362, 0.1835, 0.2124, 0.3076, 0.4657, 0.3451, 0.4691, 0.3498, 0.5348, 0.3164, 0.5367, 0.2357, 0.2175, 0.2127, 0.1839, 0.2487, 0.1656, 0.2605, 0.2047, 0.54, 0.8372, 0.5808, 0.9218, 0.5386, 0.9457, 0.4968, 0.8537, 0.8805, 0.3542, 0.9297, 0.4042, 0.8865, 0.3859, 0.9567, 0.3866, 0.9297, 0.4042, 0.8805, 0.3542, 0.8987, 0.3275, 0.4038, 0.1937, 0.6163, 0.2724, 0.6064, 0.3022, 0.3932, 0.225, 0.2979, 0.1329, 0.4163, 0.1631, 0.4038, 0.1937, 0.2998, 0.1631, 0.2487, 0.1656, 0.237, 0.1322, 0.2979, 0.1329, 0.2998, 0.1631, 0.2287, 0.09915, 0.2284, 0.05857, 0.3009, 0.06463, 0.2973, 0.1034, 0.378, 0.5355, 0.4118, 0.6452, 0.3821, 0.6589, 0.3498, 0.5348, 0.4337, 0.5352, 0.4578, 0.6274, 0.4118, 0.6452, 0.378, 0.5355, 0.2997, 0.2031, 0.2998, 0.1631, 0.4038, 0.1937, 0.3932, 0.225, 0.2959, 0.5401, 0.3164, 0.5367, 0.3521, 0.6718, 0.3366, 0.6776, 0.2869, 0.4685, 0.3076, 0.4657, 0.3164, 0.5367, 0.2959, 0.5401, 0.2287, 0.09915, 0.2973, 0.1034, 0.2979, 0.1329, 0.237, 0.1322, 0.3615, 0.4736, 0.3778, 0.4792, 0.378, 0.5355, 0.378, 0.5355, 0.3498, 0.5348, 0.3615, 0.4736, 0.4291, 0.1329, 0.6394, 0.2167, 0.6276, 0.2443, 0.4163, 0.1631, 0.2487, 0.1656, 0.2998, 0.1631, 0.2997, 0.2031, 0.2605, 0.2047, 0.2979, 0.1329, 0.2973, 0.1034, 0.4291, 0.1329, 0.4163, 0.1631, 0.3451, 0.4691, 0.3615, 0.4736, 0.3498, 0.5348, 0.07131, 0.03102, 0.1293, 0.0811, 0.08301, 0.1261, 0.03462, 0.06666, 0.3498, 0.5348, 0.3821, 0.6589, 0.3521, 0.6718, 0.3164, 0.5367, 0.1932, 0.1438, 0.237, 0.1322, 0.2487, 0.1656, 0.2127, 0.1839, 0.3615, 0.4736, 0.3156, 0.3677, 0.3955, 0.4366, 0.3955, 0.4366, 0.3778, 0.4792, 0.3615, 0.4736, 0.9633, 0.3549, 0.9567, 0.3866, 0.8987, 0.3275, 0.9304, 0.3215, 0.8515, 0.01035, 0.85, 0.1471, 0.7337, 0.119, 0.7346, 0.03585, 0.4118, 0.6452, 0.4968, 0.8537, 0.4695, 0.8659, 0.3821, 0.6589, 0.4578, 0.6274, 0.54, 0.8372, 0.4968, 0.8537, 0.4118, 0.6452, 0.3521, 0.6718, 0.4427, 0.8786, 0.4296, 0.886, 0.3366, 0.6776, 0.4163, 0.1631, 0.6276, 0.2443, 0.6163, 0.2724, 0.4038, 0.1937, 0.4404, 0.1018, 0.6527, 0.1898, 0.6394, 0.2167, 0.4291, 0.1329, 0.9571, 0.3397, 0.9633, 0.3549, 0.9304, 0.3215, 0.3009, 0.06463, 0.4404, 0.1018, 0.4291, 0.1329, 0.2973, 0.1034, 0.5099, 0.961, 0.4695, 0.8659, 0.4968, 0.8537, 0.5386, 0.9457, 0.4695, 0.8659, 0.5099, 0.961, 0.48, 0.9742, 0.4427, 0.8786, 0.6394, 0.2167, 0.7369, 0.2535, 0.7231, 0.2833, 0.6276, 0.2443, 0.7369, 0.2535, 0.6394, 0.2167, 0.6527, 0.1898, 0.7479, 0.2229, 0.3955, 0.4366, 0.4314, 0.4013, 0.466, 0.4536, 0.4472, 0.472, 0.2284, 0.05857, 0.2287, 0.09915, 0.1556, 0.04785, 0.3955, 0.4366, 0.3156, 0.3677, 0.3637, 0.3204, 0.4314, 0.4013, 0.1932, 0.1438, 0.2127, 0.1839, 0.1835, 0.2124, 0.1439, 0.1917, 0.2166, 0.2362, 0.203, 0.2607, 0.1643, 0.2478, 0.1835, 0.2124, 0.4613, 0.314, 0.5324, 0.3235, 0.5301, 0.3569, 0.4646, 0.3515, 0.831, 0.5514, 0.8481, 0.5083, 0.9401, 0.5513, 0.9156, 0.5934, 0.4613, 0.314, 0.4646, 0.3515, 0.3896, 0.2847, 0.7968, 0.2784, 0.8285, 0.2723, 0.8613, 0.3058, 0.8548, 0.3374, 0.7786, 0.305, 0.7968, 0.2784, 0.8613, 0.3058, 0.6927, 0.3409, 0.6064, 0.3022, 0.6163, 0.2724, 0.708, 0.3123, 0.22, 0.3943, 0.2917, 0.6105, 0.2615, 0.6196, 0.1882, 0.4041, 0.1573, 0.4158, 0.1302, 0.2963, 0.1604, 0.2989, 0.1882, 0.4041, 0.1643, 0.2478, 0.1604, 0.2989, 0.1302, 0.2963, 0.1311, 0.2353, 0.09827, 0.226, 0.1007, 0.2949, 0.06166, 0.2974, 0.05766, 0.2246, 0.654, 0.3909, 0.64, 0.4205, 0.5305, 0.3852, 0.5301, 0.3569, 0.6216, 0.4663, 0.5295, 0.4409, 0.5305, 0.3852, 0.64, 0.4205, 0.2005, 0.2999, 0.22, 0.3943, 0.1882, 0.4041, 0.1604, 0.2989, 0.536, 0.3031, 0.6733, 0.3454, 0.6673, 0.3609, 0.5324, 0.3235, 0.4645, 0.2932, 0.536, 0.3031, 0.5324, 0.3235, 0.4613, 0.314, 0.1302, 0.2963, 0.1007, 0.2949, 0.09827, 0.226, 0.1311, 0.2353, 0.4742, 0.3842, 0.4688, 0.3679, 0.5305, 0.3852, 0.5301, 0.3569, 0.5305, 0.3852, 0.4688, 0.3679, 0.1573, 0.4158, 0.2331, 0.6302, 0.205, 0.6413, 0.1266, 0.4278, 0.2005, 0.2999, 0.1604, 0.2989, 0.1643, 0.2478, 0.203, 0.2607, 0.1302, 0.2963, 0.1573, 0.4158, 0.1266, 0.4278, 0.1007, 0.2949, 0.4646, 0.3515, 0.5301, 0.3569, 0.4688, 0.3679, 0.654, 0.3909, 0.5301, 0.3569, 0.5324, 0.3235, 0.6673, 0.3609, 0.1643, 0.2478, 0.1311, 0.2353, 0.1439, 0.1917, 0.1835, 0.2124, 0.4314, 0.4013, 0.3637, 0.3204, 0.4688, 0.3679, 0.9694, 0.4927, 0.8738, 0.4543, 0.8814, 0.4412, 0.9751, 0.4778, 0.2287, 0.09915, 0.1509, 0.05554, 0.1556, 0.04785, 0.05683, 0.1469, 0.09827, 0.226, 0.04901, 0.1514, 0.4688, 0.3679, 0.4742, 0.3842, 0.4314, 0.4013, 0.237, 0.1322, 0.1932, 0.1438, 0.1293, 0.0811, 0.1448, 0.06396, 0.8277, 0.3551, 0.7846, 0.3368, 0.7786, 0.305, 0.8548, 0.3374, 0.3821, 0.6589, 0.4695, 0.8659, 0.4427, 0.8786, 0.3521, 0.6718, 0.8607, 0.481, 0.8481, 0.5083, 0.64, 0.4205, 0.654, 0.3909, 0.831, 0.5514, 0.6216, 0.4663, 0.64, 0.4205, 0.8481, 0.5083, 0.6733, 0.3454, 0.8814, 0.4412, 0.8738, 0.4543, 0.6673, 0.3609, 0.1882, 0.4041, 0.2615, 0.6196, 0.2331, 0.6302, 0.1573, 0.4158, 0.1266, 0.4278, 0.205, 0.6413, 0.1776, 0.6539, 0.09505, 0.4383, 0.8277, 0.3551, 0.8113, 0.3549, 0.7846, 0.3368, 0.09827, 0.226, 0.05766, 0.2246, 0.04901, 0.1514, 0.8607, 0.481, 0.9558, 0.5227, 0.9401, 0.5513, 0.8481, 0.5083, 0.8607, 0.481, 0.8738, 0.4543, 0.9694, 0.4927, 0.9558, 0.5227, 0.2393, 0.7403, 0.205, 0.6413, 0.2331, 0.6302, 0.2697, 0.7272, 0.2082, 0.7505, 0.1776, 0.6539, 0.205, 0.6413, 0.2393, 0.7403, 0.2917, 0.6105, 0.3284, 0.6982, 0.2992, 0.7129, 0.2615, 0.6196, 0.708, 0.3123, 0.6163, 0.2724, 0.6276, 0.2443, 0.7231, 0.2833, 0.3791, 0.3019, 0.4688, 0.3679, 0.3637, 0.3204, 0.3615, 0.4736, 0.3451, 0.4691, 0.2968, 0.3829, 0.1439, 0.1917, 0.1311, 0.2353, 0.06543, 0.1411, 0.08301, 0.1261, 0.3615, 0.4736, 0.2968, 0.3829, 0.3156, 0.3677, 0.4646, 0.3515, 0.4688, 0.3679, 0.3791, 0.3019, 0.2676, 0.3062, 0.2968, 0.3829, 0.2396, 0.3281, 0.2287, 0.09915, 0.237, 0.1322, 0.1448, 0.06396, 0.0272, 0.115, 0.02033, 0.07941, 0.03462, 0.06666, 0.08301, 0.1261, 0.06543, 0.1411, 0.9926, 0.616, 0.9926, 0.6693, 0.6157, 0.6693, 0.6157, 0.616, 0.3156, 0.3677, 0.2968, 0.3829, 0.2676, 0.3062, 0.1556, 0.04785, 0.1509, 0.05554, 0.1198, 0.02501, 0.6157, 0.7824, 0.6157, 0.7291, 0.9926, 0.7291, 0.9926, 0.7824, 0.5306, 0.5825, 0.4999, 0.594, 0.4719, 0.5426, 0.4982, 0.5231, 0.3896, 0.2847, 0.3791, 0.3019, 0.3259, 0.2442, 0.05683, 0.1469, 0.0272, 0.115, 0.06543, 0.1411, 0.0272, 0.115, 0.007194, 0.09056, 0.02033, 0.07941, 0.2795, 0.3932, 0.2404, 0.3653, 0.2396, 0.3281, 0.3637, 0.3204, 0.3034, 0.2713, 0.3791, 0.3019, 0.05683, 0.1469, 0.04901, 0.1514, 0.0272, 0.115, 0.362, 0.2457, 0.398, 0.2639, 0.3896, 0.2847, 0.6066, 0.7291, 0.6157, 0.7291, 0.6157, 0.7824, 0.6066, 0.7824, 0.08447, 0.01712, 0.1198, 0.02501, 0.1448, 0.06396, 0.1293, 0.0811, 0.07131, 0.03102, 0.4982, 0.5231, 0.5238, 0.509, 0.5563, 0.5686, 0.5306, 0.5825, 0.3373, 0.2283, 0.362, 0.2457, 0.3259, 0.2442, 0.6157, 0.8552, 0.9926, 0.8552, 0.9926, 0.915, 0.6157, 0.915, 0.6066, 0.8032, 0.6066, 0.7824, 0.6157, 0.7824, 0.6157, 0.8032, 0.3896, 0.2847, 0.3259, 0.2442, 0.362, 0.2457, 0.9926, 0.967, 0.6157, 0.967, 0.6157, 0.915, 0.9926, 0.915, 0.6157, 0.8552, 0.6066, 0.8232, 0.6157, 0.8032, 0.6066, 0.7291, 0.6066, 0.6693, 0.6157, 0.6693, 0.6157, 0.7291, 0.5563, 0.5686, 0.5829, 0.5491, 0.5638, 0.5877, 0.6066, 0.6693, 0.6066, 0.616, 0.6157, 0.616, 0.6157, 0.6693, 0.6066, 0.8032, 0.6157, 0.8032, 0.6066, 0.8232, 0.6673, 0.3609, 0.8738, 0.4543, 0.8607, 0.481, 0.654, 0.3909, 0.6157, 0.8552, 0.6157, 0.8032, 0.9926, 0.8032, 0.9926, 0.8552, 0.4645, 0.2932, 0.4613, 0.314, 0.3896, 0.2847, 0.398, 0.2639, 0.5238, 0.509, 0.5119, 0.4923, 0.5547, 0.4973, 0.4906, 0.5043, 0.5119, 0.4923, 0.5238, 0.509, 0.4982, 0.5231, 0.3034, 0.2713, 0.3259, 0.2442, 0.3791, 0.3019, 0.4982, 0.5231, 0.4719, 0.5426, 0.4906, 0.5043, 0.6157, 0.6693, 0.9926, 0.6693, 0.9926, 0.7291, 0.6157, 0.7291, 0.5547, 0.4973, 0.5829, 0.5491, 0.5563, 0.5686, 0.5238, 0.509, 0.1509, 0.05554, 0.2287, 0.09915, 0.1448, 0.06396, 0.6066, 0.947, 0.6157, 0.915, 0.6157, 0.967, 0.6066, 0.967, 0.6157, 0.967, 0.6157, 0.9878, 0.6066, 0.9878, 0.09505, 0.4383, 0.06166, 0.2974, 0.1007, 0.2949, 0.1266, 0.4278, 0.3451, 0.4691, 0.3076, 0.4657, 0.2795, 0.3932, 0.6066, 0.967, 0.6066, 0.947, 0.6157, 0.967, 0.6066, 0.947, 0.6066, 0.915, 0.6157, 0.915, 0.3156, 0.3677, 0.2676, 0.3062, 0.3034, 0.2713, 0.3637, 0.3204, 0.2404, 0.3653, 0.2226, 0.3395, 0.2396, 0.3281, 0.6066, 0.8552, 0.6066, 0.8232, 0.6157, 0.8552, 0.6157, 0.7824, 0.9926, 0.7824, 0.9926, 0.8032, 0.6157, 0.8032, 0.6066, 0.915, 0.6066, 0.8552, 0.6157, 0.8552, 0.6157, 0.915, 0.09827, 0.226, 0.05683, 0.1469, 0.06543, 0.1411, 0.4646, 0.3515, 0.3791, 0.3019, 0.3896, 0.2847, 0.6157, 0.9878, 0.6157, 0.967, 0.9926, 0.967, 0.9926, 0.9878, 0.5563, 0.5686, 0.5638, 0.5877, 0.5422, 0.5991, 0.5306, 0.5825, 0.1198, 0.02501, 0.1509, 0.05554, 0.1448, 0.06396, 0.1932, 0.1438, 0.1439, 0.1917, 0.08301, 0.1261, 0.1293, 0.0811, 0.5306, 0.5825, 0.5422, 0.5991, 0.4999, 0.594, 0.2795, 0.3932, 0.259, 0.4015, 0.2404, 0.3653, 0.09599, 0.004319, 0.1198, 0.02501, 0.08447, 0.01712, 0.2795, 0.3932, 0.2968, 0.3829, 0.3451, 0.4691, 0.2795, 0.3932, 0.2396, 0.3281, 0.2968, 0.3829, 0.3076, 0.4657, 0.2869, 0.4685, 0.259, 0.4015, 0.2795, 0.3932, 0.4472, 0.472, 0.4345, 0.4964, 0.3778, 0.4792, 0.3955, 0.4366, 0.3778, 0.4792, 0.4345, 0.4964, 0.4337, 0.5352, 0.378, 0.5355, 0.09827, 0.226, 0.06543, 0.1411, 0.1311, 0.2353, 0.4742, 0.3842, 0.4906, 0.4412, 0.466, 0.4536, 0.4314, 0.4013, 0.4742, 0.3842, 0.5305, 0.3852, 0.5295, 0.4409, 0.4906, 0.4412, 0.2697, 0.7272, 0.2331, 0.6302, 0.2615, 0.6196, 0.2992, 0.7129, 0.465, 0.9797, 0.4296, 0.886, 0.4427, 0.8786, 0.48, 0.9742])
me_circle_001.use_remesh_preserve_volume = False
me_circle_001.use_remesh_preserve_attributes = False
me_circle_001.use_mirror_vertex_groups = False
me_circle_001.update()

# ---- objects
ob_slingshot = bpy.data.objects.new('slingshot', me_circle)
ob_slingshot_001 = bpy.data.objects.new('slingshot.001', me_circle_001)

# ---- transforms, parenting, visibility, modifiers, constraints
ob_slingshot.location = (0.0, 0.0, 0.0)
ob_slingshot.lineart.crease_threshold = 0.0
_m = ob_slingshot.modifiers.new('EdgeSplit', 'EDGE_SPLIT')
_m.use_edge_angle = False
ob_slingshot_001.location = (0.0, 0.0, 0.0)
ob_slingshot_001.lineart.crease_threshold = 0.0
_m = ob_slingshot_001.modifiers.new('EdgeSplit', 'EDGE_SPLIT')
_m.use_edge_angle = False

# ---- collection membership
col_collection_1.objects.link(ob_slingshot)
col_collection_6.objects.link(ob_slingshot_001)

# ---- scene / render settings (as saved in the file)
scene.frame_start = 1; scene.frame_end = 250; scene.frame_set(1)
scene.render.engine = 'BLENDER_EEVEE_NEXT'
scene.render.resolution_percentage = 50
scene.render.dither_intensity = 0.0
scene.cycles.use_denoising = False
scene.cycles.samples = 10
scene.cycles.sampling_pattern = 'TABULATED_SOBOL'
scene.cycles.light_sampling_threshold = 0.0
scene.cycles.use_adaptive_sampling = False
scene.cycles.use_light_tree = False
scene.cycles.blur_glossy = 0.0
scene.cycles.pixel_filter_type = 'GAUSSIAN'
scene.cycles.sample_clamp_indirect = 0.0
scene.view_settings.view_transform = 'Standard'
bpy.context.view_layer.update()

# ---- added for rendering (the .blend has no active camera and no usable light): camera, sun
cam_auto = bpy.data.cameras.new('AutoCamera')
cam_auto.lens = 50.0
cam_auto.sensor_width = 36.0
cam_auto.clip_end = 1000.0
ob_auto_camera = bpy.data.objects.new('AutoCamera', cam_auto)
scene.collection.objects.link(ob_auto_camera)
ob_auto_camera.location = (35.6072, -37.3734, 42.0253)
ob_auto_camera.rotation_euler = (1.09748, -7.21219e-08, 0.694738)
scene.camera = ob_auto_camera
light_auto_sun = bpy.data.lights.new('AutoSun', 'SUN')
light_auto_sun.energy = 3.0
light_auto_sun.angle = 0.0523599
ob_auto_sun = bpy.data.objects.new('AutoSun', light_auto_sun)
scene.collection.objects.link(ob_auto_sun)
ob_auto_sun.rotation_euler = (0.872665, 0.174533, 0.523599)
bpy.context.view_layer.update()
